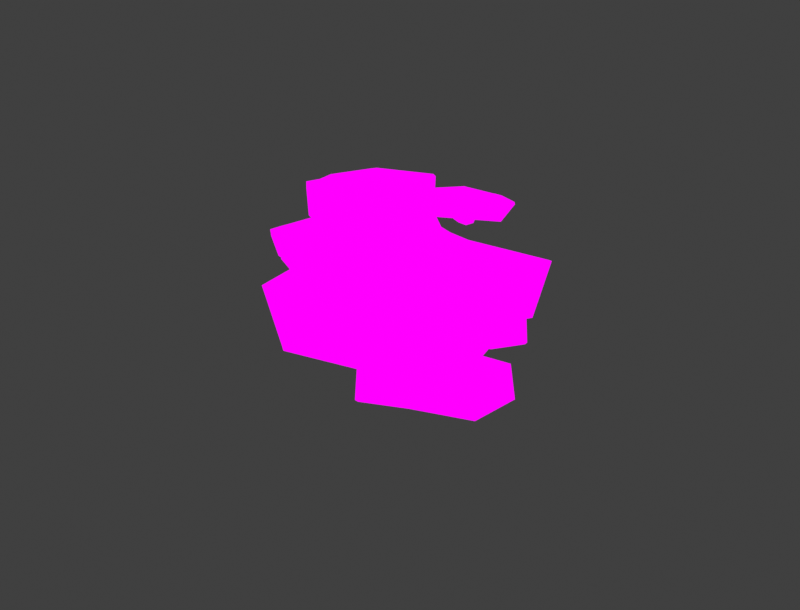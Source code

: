 # Source: Oyster_Bunch.blend  (saved by Blender 4.1.24; exported with 4.5.12 LTS)
import bpy
from mathutils import Matrix  # noqa: F401  (used for matrix-valued properties, if any)

bpy.ops.wm.read_factory_settings(use_empty=True)
scene = bpy.context.scene
scene.name = 'Scene'

# ---- collections
col_collection = bpy.data.collections.new('Collection'); scene.collection.children.link(col_collection)

# ---- images (referenced by path relative to the original .blend; pixels are not part of the script)
import os
ASSET_DIR = os.environ.get("B2B_ASSET_DIR", "")  # directory of the original .blend (textures are referenced by path, not embedded)
HERE = os.path.dirname(os.path.abspath(__file__))  # packed textures are extracted next to this script under _unpacked/

def load_image(name, relpath, width, height, colorspace="sRGB"):
    """Load a texture the original file referenced (path relative to the .blend, or extracted next to this script)."""
    p = next((c for c in (os.path.join(HERE, relpath), os.path.join(ASSET_DIR, relpath)) if relpath and os.path.exists(c)), "")
    if p:
        img = bpy.data.images.load(p, check_existing=True)
        img.name = name
    else:  # same state as the original file: an image datablock whose file is absent (Cycles renders it pink)
        img = bpy.data.images.new(name, width, height)
        img.source = "FILE"
        img.filepath = "//" + (relpath or name)
    img.colorspace_settings.name = colorspace
    return img
img_img_9048_png = load_image('IMG_9048.PNG', 'IMG_9048.PNG', 1024, 1024, 'sRGB')

# ---- materials (node trees are filled in below, after node groups)
mat_material = bpy.data.materials.new('Material')
mat_material.alpha_threshold = 0.0
mat_material.use_transparent_shadow = False
mat_material.roughness = 0.5
mat_material.line_color = (0.0, 0.0, 0.0, 1.0)

# ---- material node trees
mat_material.use_nodes = True; mat_material.node_tree.nodes.clear()
_N = mat_material.node_tree.nodes; _L = mat_material.node_tree.links
n0 = _N.new('ShaderNodeOutputMaterial'); n0.name = 'Material Output'; n0.location = (300, 300)
n1 = _N.new('ShaderNodeTexImage'); n1.name = 'Image Texture'; n1.location = (-46, 326)
n1.image = img_img_9048_png
_L.new(n1.outputs[0], n0.inputs[0])
n0.is_active_output = True

# ---- world
world_world = bpy.data.worlds.new('World'); scene.world = world_world
world_world.use_nodes = True; world_world.node_tree.nodes.clear()
_N = world_world.node_tree.nodes; _L = world_world.node_tree.links
n0 = _N.new('ShaderNodeOutputWorld'); n0.name = 'World Output'; n0.location = (300, 300)
n1 = _N.new('ShaderNodeBackground'); n1.name = 'Background'; n1.location = (10, 300)
n1.inputs[0].default_value = (0.05088, 0.05088, 0.05088, 1.0)
_L.new(n1.outputs[0], n0.inputs[0])
n0.is_active_output = True
world_world.color = (0.05088, 0.05088, 0.05088)
world_world.use_sun_shadow = False
world_world.sun_shadow_jitter_overblur = 0.0

# ---- meshes
me_cube_009 = bpy.data.meshes.new('Cube.009')
me_cube_009.from_pydata([(-4.116, -1.563, -8.352), (-4.655, -4.486, -5.955), (-4.115, -0.2667, -7.478), (-4.679, -1.878, -5.843), (-2.528, -1.54, -8.422), (-1.937, -4.399, -6.257), (-2.53, -0.2512, -7.525), (-1.965, -1.781, -6.123), (-5.889, -6.97, -5.131), (-5.998, -1.963, -4.688), (-0.5776, -6.911, -5.566), (-0.6457, -1.804, -5.325), (-6.769, -8.617, -4.404), (-6.648, -3.044, -4.057), (0.334, -8.589, -4.847), (0.004512, -2.787, -4.795), (-4.28, -0.8241, -8.041), (-4.418, -3.209, -7.372), (-5.176, -3.1, -5.873), (-4.412, -1.281, -6.952), (-3.322, -0.07382, -7.559), (-3.323, -1.664, -5.958), (-2.233, -1.237, -7.078), (-2.365, -0.8005, -8.111), (-1.453, -2.967, -6.284), (-2.22, -3.152, -7.544), (-3.322, -1.637, -8.638), (-3.284, -5.129, -6.133), (-6.819, -4.45, -4.912), (-3.367, -1.655, -4.862), (0.229, -4.273, -5.498), (-3.231, -7.861, -5.319), (-1.416, -1.811, -5.45), (-1.507, -5.42, -5.8), (-5.039, -5.502, -5.457), (-5.229, -1.974, -4.972), (-7.666, -6.109, -4.06), (-3.326, -2.569, -4.315), (1.12, -5.99, -4.513), (-3.241, -8.945, -4.367), (0.9799, -8.694, -5.775), (-7.307, -8.719, -5.063), (-7.148, -1.864, -4.484), (0.4959, -1.534, -5.45), (-4.825, -2.391, -7.256), (-3.322, -1.127, -6.912), (-1.818, -2.325, -7.443), (-3.315, -3.918, -7.508), (-3.322, -0.7087, -8.318), (-0.7573, -3.506, -5.75), (-3.233, -9.697, -5.063), (-5.857, -3.684, -5.181), (-3.26, -6.185, -5.706), (-3.318, -1.656, -5.153), (-5.399, -6.499, -4.294), (-3.333, -1.651, -4.531), (2.183, -5.355, -5.083), (-8.764, -5.492, -4.664), (-5.345, -3.274, -4.504), (-1.152, -6.428, -4.607), (-1.295, -3.127, -4.923), (-5.938, -4.978, -4.274), (-3.326, -2.883, -4.45), (-0.6692, -4.843, -4.727), (-3.281, -6.653, -4.496), (-4.26, -4.884, -4.859), (-4.255, -3.541, -4.716), (-2.36, -4.832, -5.031), (-2.389, -3.476, -4.908), (-4.512, -4.187, -4.803), (-3.325, -3.289, -4.644), (-2.122, -4.113, -5.03), (-3.308, -5.057, -4.921), (-3.318, -4.242, -4.864), (0.2916, -7.993, -5.417), (-6.682, -8.031, -4.839), (-6.624, -1.951, -4.629), (-0.1148, -1.715, -5.388), (-3.228, -8.932, -4.951), (-3.355, -1.653, -4.73), (1.326, -5.025, -5.062), (-7.898, -5.179, -4.548), (1.018, -8.945, -5.326), (-7.41, -8.966, -4.792), (-7.238, -2.018, -4.35), (0.5829, -1.668, -5.368), (-3.235, -9.685, -4.704), (-3.325, -1.839, -4.241), (2.139, -5.682, -4.723), (-8.711, -5.814, -4.319), (0.154, 1.934, -2.656), (3.428, -1.896, 1.054), (-1.514, 3.172, -1.336), (-0.2703, 0.8904, 1.533), (1.701, 4.014, -2.655), (6.315, 1.998, 0.9784), (0.03248, 5.252, -1.333), (2.577, 4.726, 1.494), (7.874, -10.21, 3.641), (-2.759, -2.288, 4.84), (15.58, 0.222, 3.152), (5.1, 7.883, 4.802), (10.55, -14.41, 6.174), (-1.813, -5.749, 6.577), (20.48, -0.9048, 5.095), (8.47, 8.115, 6.344), (-1.058, 2.481, -2.45), (1.892, 0.08843, -1.696), (0.8594, -1.088, 1.335), (-0.7012, 2.021, -0.7531), (-1.297, 4.625, -0.8374), (0.8756, 3.012, 1.595), (1.371, 4.808, -0.7601), (0.8275, 5.016, -2.446), (4.799, 4.221, 1.259), (3.971, 2.887, -1.714), (0.8093, 3.062, -3.224), (5.962, -0.7584, 0.8737), (0.7304, -8.071, 4.319), (1.084, 2.741, 4.095), (11.45, 6.41, 3.891), (14.05, -6.701, 2.949), (3.695, 5.74, 3.301), (10.05, 1.128, 2.314), (5.356, -5.21, 2.533), (-0.9168, -0.4733, 3.375), (3.197, -12.56, 6.352), (2.395, 1.867, 4.752), (16.42, 5.323, 5.694), (17.01, -8.858, 4.726), (21.28, 0.2014, 3.524), (9.643, -15.57, 4.363), (-5.541, -4.538, 5.763), (6.246, 11.33, 5.644), (0.3975, 0.3882, -1.441), (-0.1537, 3.775, -0.04953), (3.253, 4.231, -1.457), (3.883, 0.783, -1.792), (-0.5392, 4.065, -2.859), (7.274, 4.97, 2.867), (18.61, -10.07, 2.518), (0.8668, -3.671, 3.039), (9.389, -3.286, 2.184), (1.067, 2.881, 3.367), (7.812, -8.556, 5.39), (1.012, 2.875, 4.894), (16.74, 8.955, 3.674), (-0.1263, -13.85, 4.543), (0.6223, -3.304, 4.779), (13.99, -0.176, 4.904), (6.834, 5.072, 4.631), (3.429, -7.203, 5.268), (2.998, 1.42, 4.225), (11.38, 3.55, 4.875), (11.4, -4.737, 4.58), (5.741, -3.574, 3.276), (2.86, -1.448, 3.671), (8.589, 0.2776, 3.138), (5.705, 2.389, 3.591), (3.832, -2.976, 3.537), (3.824, 0.8084, 3.764), (7.453, 1.914, 3.401), (7.61, -1.974, 3.199), (5.839, -0.6776, 3.473), (19.03, 0.008661, 3.903), (9.126, -13.41, 4.588), (-3.851, -4.061, 5.46), (6.085, 9.417, 5.448), (16.74, -8.68, 3.376), (1.088, 2.765, 4.428), (14.77, 7.545, 4.37), (0.6391, -11.57, 5.066), (21.97, -0.05342, 4.346), (10.11, -16.14, 5.251), (-4.891, -5.352, 6.247), (7.21, 10.94, 6.094), (18.81, -10.21, 3.261), (1.182, 2.77, 5.483), (17.31, 8.143, 4.68), (0.6973, -14.3, 5.322), (-1.235, -0.5263, 3.554), (-2.001, -5.534, 7.073), (-1.087, 1.365, 5.082), (-1.916, -1.277, 7.574), (1.196, -0.5795, 3.403), (2.287, -5.632, 6.888), (1.342, 1.312, 4.933), (2.417, -1.375, 7.365), (-4.042, -10.08, 8.587), (-4.086, -1.46, 9.62), (4.407, -10.28, 8.421), (4.856, -1.791, 9.22), (-5.404, -12.96, 9.728), (-5.19, -3.355, 10.62), (5.843, -13.23, 9.508), (6.025, -3.605, 10.01), (-1.423, 0.5787, 4.148), (-1.644, -3.118, 4.826), (-2.77, -3.202, 7.303), (-1.519, -0.2379, 5.81), (0.128, 1.632, 4.925), (0.2594, -1.054, 7.533), (1.811, -0.3123, 5.632), (1.51, 0.5145, 3.967), (3.157, -3.336, 7.001), (1.685, -3.191, 4.638), (-0.05054, -0.6589, 3.08), (0.1222, -6.697, 6.921), (-5.539, -5.658, 8.967), (0.3235, -1.165, 9.44), (6.06, -5.922, 8.436), (0.1847, -11.75, 8.769), (3.478, -1.636, 8.765), (2.99, -7.558, 7.794), (-2.632, -7.426, 7.977), (-2.779, -1.495, 9.067), (-6.827, -8.603, 10.3), (0.4321, -2.794, 10.32), (7.444, -8.933, 9.749), (0.3005, -13.73, 10.73), (6.649, -13.37, 8.429), (-6.393, -13.05, 8.524), (-6.087, -1.257, 10.13), (6.912, -1.542, 9.342), (-2.226, -1.863, 5.147), (0.1632, -0.08667, 5.914), (2.354, -1.964, 4.879), (-0.01133, -4.275, 4.577), (0.02011, 0.7387, 3.676), (4.398, -4.471, 8.071), (0.2027, -14.97, 9.677), (-3.89, -4.283, 8.466), (0.1565, -8.695, 7.791), (0.3679, -1.141, 8.943), (-3.096, -9.36, 9.997), (0.4229, -1.198, 10.01), (9.261, -7.846, 8.51), (-8.779, -7.437, 9.37), (-3.027, -3.796, 9.804), (3.698, -9.519, 9.788), (3.757, -3.948, 9.455), (-3.983, -6.706, 9.996), (0.4052, -3.325, 10.06), (4.646, -6.904, 9.633), (0.3, -9.745, 9.891), (-1.273, -6.608, 9.086), (-1.213, -4.33, 9.446), (1.834, -6.679, 8.954), (1.892, -4.4, 9.294), (-1.669, -5.402, 9.213), (0.3674, -4.002, 9.68), (2.279, -5.492, 9.03), (0.2782, -6.978, 9.051), (0.3083, -5.599, 9.191), (5.681, -12.18, 8.89), (-5.315, -11.91, 9.012), (-5.18, -1.415, 9.793), (5.807, -1.737, 9.271), (0.2223, -13.65, 9.667), (0.3604, -1.178, 9.67), (7.869, -7.288, 8.889), (-7.321, -6.942, 9.58), (6.83, -13.83, 8.916), (-6.523, -13.49, 8.945), (-6.232, -1.529, 10.34), (7.076, -1.822, 9.54), (0.2608, -14.99, 10.45), (0.4662, -1.545, 10.5), (9.151, -8.431, 9.098), (-8.606, -8.027, 9.898), (7.01, 1.416, -1.748), (10.43, 2.222, -0.259), (6.078, 1.047, -0.5476), (8.145, 1.279, 0.5757), (6.377, 2.873, -1.816), (9.259, 4.679, -0.5358), (5.459, 2.507, -0.595), (6.972, 3.73, 0.3226), (13.32, 2.057, -0.1543), (9.011, 0.2106, 1.668), (11.17, 6.914, -0.5791), (6.704, 5.049, 1.077), (15.3, 1.909, 0.08829), (10.38, 0.06316, 1.975), (12.51, 8.438, -0.3603), (7.473, 6.061, 1.309), (6.492, 1.033, -1.243), (8.841, 1.832, -1.265), (9.412, 1.252, 0.2083), (7.228, 1.192, -0.3239), (5.589, 1.705, -0.5748), (7.418, 2.447, 0.5197), (6.341, 3.184, -0.4419), (5.737, 2.793, -1.312), (7.796, 4.612, -0.165), (7.924, 3.831, -1.423), (6.705, 2.148, -2.047), (10.45, 3.705, -0.6151), (11.48, 0.3153, 0.7629), (7.708, 2.521, 1.575), (8.532, 6.725, 0.2189), (13.07, 4.82, -0.5948), (6.966, 4.323, 0.958), (10.13, 5.493, -0.3841), (11.61, 2.284, -0.06239), (8.66, 0.8972, 1.389), (13.49, 0.2168, 1.122), (8.648, 2.946, 1.845), (9.982, 8.273, 0.6818), (14.28, 5.303, 0.01707), (12.12, 8.975, -1.283), (15.42, 1.375, -0.571), (9.406, -0.8693, 1.896), (6.004, 5.997, 1.027), (8.294, 1.174, -0.9229), (6.694, 2.152, -0.247), (7.062, 3.919, -1.097), (9.025, 3.094, -1.598), (5.96, 1.85, -1.481), (8.153, 5.508, 0.1944), (14.77, 5.504, -0.8607), (10.37, 0.9043, 0.713), (11.49, 4.152, -0.4994), (7.616, 2.536, 1.295), (12.93, 2.433, 0.7781), (7.776, 2.587, 1.894), (8.872, 8.97, 0.3073), (13.2, -1.088, 0.7182), (9.983, 1.305, 1.476), (11.2, 6.313, 0.4792), (8.229, 4.964, 1.097), (11.78, 1.391, 1.224), (8.893, 3.044, 1.628), (9.574, 6.179, 0.8035), (12.22, 4.431, 0.5323), (10.92, 2.85, 0.6811), (9.759, 2.389, 1.193), (10.12, 4.575, 0.522), (8.953, 4.075, 1.019), (10.41, 2.373, 0.9307), (9.204, 3.169, 1.328), (9.39, 4.538, 0.7229), (10.7, 3.788, 0.5693), (9.994, 3.493, 0.8513), (11.84, 8.124, -0.7406), (14.64, 1.733, -0.1664), (9.25, -0.3675, 1.73), (6.41, 5.502, 1.039), (14.12, 5.247, -0.5398), (7.735, 2.546, 1.702), (8.904, 8.059, 0.4226), (12.62, -0.3846, 0.9132), (12.44, 9.148, -0.9222), (15.75, 1.397, -0.3793), (9.611, -0.8829, 1.982), (6.112, 6.134, 1.068), (14.85, 5.536, -0.5131), (8.016, 2.693, 2.12), (9.272, 9.085, 0.5622), (13.55, -0.8868, 0.9592), (-1.995, 0.6634, -8.689), (0.3379, -3.775, -4.945), (-3.305, 2.28, -7.373), (-2.592, -0.1881, -4.477), (-0.001609, 2.32, -8.741), (4.06, -0.6736, -5.122), (-1.312, 3.936, -7.424), (1.078, 2.867, -4.616), (2.737, -12.86, -2.258), (-5.711, -2.64, -1.087), (12.68, -4.551, -3.015), (4.322, 5.389, -1.391), (4.387, -17.54, 0.322), (-5.582, -6.2, 0.7011), (17.2, -6.773, -1.104), (7.674, 4.842, 0.1101), (-3.04, 1.484, -8.48), (-0.7272, -1.525, -7.714), (-1.963, -2.38, -4.652), (-2.778, 0.9777, -6.778), (-2.744, 3.647, -6.903), (-0.9777, 1.604, -4.465), (-0.1073, 3.198, -6.858), (-0.6111, 3.502, -8.541), (3.115, 1.849, -4.865), (1.952, 0.7033, -7.804), (-1.1, 1.597, -9.284), (3.066, -3.27, -5.173), (-3.691, -9.09, -1.542), (-0.8027, 1.329, -1.964), (10.13, 2.446, -2.344), (9.555, -10.92, -3.077), (2.43, 3.615, -2.839), (7.499, -2.378, -3.811), (1.452, -7.428, -3.428), (-3.515, -1.333, -2.605), (-2.322, -14.0, 0.545), (0.2751, 0.1803, -1.305), (14.73, 0.2438, -0.5745), (11.95, -13.69, -1.294), (18.21, -5.91, -2.704), (3.204, -18.48, -1.458), (-8.932, -4.156, -0.09442), (6.26, 8.482, -0.6239), (-2.105, -0.8779, -7.448), (-1.822, 2.564, -6.112), (1.576, 2.182, -7.564), (1.37, -1.322, -7.843), (-2.169, 2.894, -8.922), (5.719, 2.017, -3.297), (13.19, -15.28, -3.497), (-2.54, -4.866, -2.902), (5.819, -6.514, -3.854), (-0.797, 1.458, -2.693), (3.092, -11.22, -0.5375), (-0.8292, 1.488, -1.166), (15.87, 3.669, -2.662), (-5.882, -14.5, -1.205), (-2.666, -4.426, -1.166), (11.06, -4.537, -1.24), (5.342, 2.245, -1.53), (-0.85, -8.869, -0.6374), (0.748, -0.4046, -1.83), (9.407, -0.3019, -1.307), (7.471, -8.364, -1.455), (2.222, -5.917, -2.719), (-0.06969, -3.167, -2.331), (5.896, -2.849, -2.956), (3.598, -0.1101, -2.51), (0.5124, -4.882, -2.448), (1.399, -1.2, -2.289), (5.181, -0.987, -2.71), (4.415, -4.805, -2.844), (3.004, -3.124, -2.574), (15.99, -5.561, -2.297), (3.214, -16.25, -1.267), (-7.181, -4.096, -0.4243), (5.65, 6.657, -0.7832), (11.71, -13.47, -2.644), (-0.7886, 1.356, -1.631), (13.64, 2.772, -1.92), (-4.592, -12.45, -0.7309), (18.84, -6.309, -1.885), (3.537, -19.13, -0.5646), (-8.484, -5.093, 0.397), (7.112, 7.885, -0.1769), (13.36, -15.45, -2.753), (-0.6803, 1.355, -0.5775), (16.25, 2.759, -1.648), (-5.175, -15.12, -0.4266), (-5.967, -4.332, -1.767), (-6.56, -9.837, 0.9511), (-6.186, -2.671, 0.001496), (-6.987, -5.704, 2.009), (-3.542, -4.14, -1.631), (-2.291, -9.514, 1.273), (-3.763, -2.48, 0.1398), (-2.671, -5.373, 2.313), (-8.251, -14.72, 1.604), (-9.33, -6.375, 3.738), (0.1396, -14.12, 2.43), (-0.4133, -5.823, 4.377), (-9.409, -17.84, 2.188), (-10.33, -8.485, 4.342), (1.761, -17.05, 3.288), (0.8533, -7.615, 5.059), (-6.334, -3.345, -1.061), (-6.228, -7.104, -0.9019), (-7.596, -7.642, 1.389), (-6.518, -4.394, 0.4564), (-4.997, -2.274, 0.02794), (-4.856, -5.279, 2.26), (-3.2, -4.136, 0.672), (-3.409, -3.113, -0.8951), (-1.69, -7.186, 1.787), (-2.909, -6.845, -0.6966), (-4.731, -4.287, -2.109), (-4.321, -10.77, 0.9062), (-10.25, -10.55, 2.373), (-4.984, -5.653, 4.13), (1.305, -9.672, 3.212), (-3.913, -16.0, 2.073), (-1.744, -5.732, 3.784), (-1.486, -11.48, 1.998), (-7.077, -11.89, 1.519), (-7.976, -6.21, 3.347), (-11.34, -13.76, 3.146), (-4.796, -7.374, 4.799), (2.855, -12.7, 4.278), (-3.795, -18.22, 3.762), (2.687, -16.96, 2.306), (-10.25, -17.85, 0.8723), (-11.39, -6.43, 4.026), (1.579, -5.406, 4.777), (-6.972, -5.966, -0.4927), (-4.883, -4.105, 0.7809), (-2.406, -5.607, -0.2186), (-4.463, -8.059, -1.102), (-4.875, -2.988, -1.331), (-0.4555, -8.343, 2.842), (-3.646, -19.3, 2.549), (-8.71, -8.975, 2.258), (-4.165, -12.86, 1.506), (-4.89, -5.555, 3.65), (-7.544, -14.12, 3.199), (-4.944, -5.757, 4.702), (4.667, -11.28, 3.42), (-13.3, -12.66, 2.149), (-8.052, -8.605, 3.742), (-0.7879, -13.63, 3.789), (-1.293, -8.083, 4.195), (-8.705, -11.59, 3.437), (-4.738, -7.862, 4.472), (-0.1158, -10.94, 4.092), (-4.134, -14.18, 3.452), (-5.94, -11.11, 2.88), (-6.164, -8.915, 3.539), (-2.847, -10.88, 3.115), (-3.07, -8.677, 3.753), (-6.474, -9.98, 3.114), (-4.662, -8.479, 4.002), (-2.543, -9.68, 3.398), (-4.363, -11.33, 2.984), (-4.496, -9.989, 3.305), (1.554, -15.94, 2.799), (-9.358, -16.7, 1.631), (-10.44, -6.455, 3.783), (0.5156, -5.689, 4.549), (-3.768, -18.0, 2.715), (-4.971, -5.695, 4.359), (3.19, -10.92, 3.698), (-11.94, -12.07, 2.595), (2.864, -17.46, 2.747), (-10.37, -18.36, 1.213), (-11.52, -6.742, 4.179), (1.75, -5.695, 4.955), (-3.668, -19.43, 3.315), (-4.915, -6.164, 5.138), (4.558, -11.96, 3.908), (-13.12, -13.3, 2.613), (5.531, -5.625, -2.339), (6.838, -8.398, -0.06311), (4.727, -4.643, -1.426), (5.231, -6.349, 0.1291), (6.778, -4.639, -2.334), (8.947, -6.663, -0.234), (5.977, -3.666, -1.398), (7.33, -4.612, -0.01964), (7.355, -11.16, 0.6243), (4.215, -7.279, 1.219), (11.54, -7.867, 0.4402), (8.377, -3.872, 0.8381), (7.646, -13.04, 1.257), (4.345, -8.564, 1.784), (13.27, -8.683, 1.148), (9.481, -4.284, 1.367), (4.946, -5.155, -2.013), (6.275, -7.166, -1.427), (5.58, -7.619, 0.03764), (5.1, -5.655, -0.9467), (5.241, -4.004, -1.464), (6.179, -5.351, 0.08544), (6.804, -4.291, -0.9689), (6.453, -3.97, -1.993), (8.46, -5.232, -0.1938), (7.987, -5.777, -1.494), (6.211, -5.187, -2.59), (8.321, -8.066, -0.1968), (5.08, -9.738, 0.8788), (6.118, -5.429, 1.178), (10.58, -5.289, 0.6293), (10.01, -10.24, 0.5333), (7.772, -4.337, 0.6767), (9.901, -7.237, 0.2099), (7.143, -9.463, 0.3843), (4.837, -6.806, 0.9708), (5.403, -11.61, 1.638), (6.697, -6.158, 1.697), (12.31, -6.162, 1.6), (10.64, -11.16, 1.449), (13.87, -8.325, 0.2493), (7.293, -13.41, 0.5705), (3.239, -7.91, 1.371), (9.12, -2.957, 0.7752), (5.453, -6.77, -1.304), (5.87, -4.874, -0.8506), (7.802, -4.883, -1.348), (7.584, -7.051, -1.533), (5.641, -4.467, -2.242), (9.331, -5.266, 0.3549), (11.12, -11.71, 0.7314), (5.383, -8.532, 0.6785), (8.975, -8.912, 0.1979), (6.163, -5.385, 0.8894), (7.442, -10.53, 1.497), (6.137, -5.423, 1.51), (12.78, -4.983, 1.101), (4.167, -11.76, 1.002), (5.527, -7.933, 1.392), (10.78, -7.884, 1.386), (8.659, -5.336, 1.168), (6.089, -9.656, 1.54), (6.891, -6.4, 1.552), (10.2, -6.327, 1.338), (9.221, -9.36, 1.39), (7.374, -8.532, 1.037), (6.559, -7.472, 1.223), (8.853, -7.329, 0.956), (8.002, -6.277, 1.12), (6.749, -8.135, 1.104), (7.142, -6.711, 1.346), (8.605, -6.614, 0.9914), (8.236, -8.088, 1.015), (7.731, -7.451, 1.097), (12.89, -8.205, 0.5965), (7.366, -12.5, 0.8455), (3.71, -7.653, 1.248), (8.745, -3.475, 0.8028), (10.66, -11.11, 0.8675), (6.124, -5.427, 1.31), (11.9, -5.243, 1.092), (4.661, -10.99, 1.168), (14.04, -8.525, 0.6912), (7.356, -13.68, 0.8285), (3.258, -8.093, 1.496), (9.269, -3.015, 0.8571), (11.1, -11.73, 1.089), (6.252, -5.582, 1.794), (12.93, -5.289, 1.448), (4.398, -12.0, 1.339), (1.728, 1.54, 7.557), (4.599, 0.4245, 9.813), (0.4465, 1.573, 8.452), (2.004, 0.659, 9.977), (1.871, 3.119, 7.67), (4.796, 3.153, 9.828), (0.598, 3.147, 8.589), (2.192, 3.381, 10.01), (6.946, -1.148, 10.44), (1.96, -0.7879, 10.97), (7.444, 4.155, 10.62), (2.362, 4.589, 10.96), (8.498, -2.274, 11.02), (2.972, -1.616, 11.5), (9.216, 4.797, 11.4), (3.412, 5.068, 11.54), (0.9782, 1.419, 7.863), (3.342, 0.9566, 8.46), (3.167, 0.04432, 9.864), (1.428, 1.114, 8.919), (0.3377, 2.386, 8.468), (1.934, 2.034, 10.02), (1.614, 3.285, 9.046), (1.156, 3.321, 8.014), (3.423, 3.783, 9.887), (3.515, 3.153, 8.544), (1.882, 2.35, 7.363), (5.381, 1.733, 9.78), (4.344, -1.831, 10.6), (1.929, 1.863, 11.11), (4.907, 5.217, 10.83), (8.111, 1.406, 10.54), (2.285, 3.842, 10.74), (5.862, 3.418, 10.31), (5.574, -0.118, 10.24), (2.049, 0.003889, 10.78), (5.913, -2.939, 11.31), (2.848, 1.744, 11.64), (6.717, 5.805, 11.88), (9.197, 1.173, 11.46), (9.38, 5.532, 10.55), (8.536, -2.738, 10.3), (1.742, -1.937, 11.04), (2.212, 5.76, 10.97), (2.486, 0.626, 8.547), (1.391, 2.201, 9.088), (2.736, 3.625, 8.708), (4.162, 1.988, 8.437), (0.962, 2.409, 7.7), (4.038, 4.352, 10.49), (9.939, 1.184, 10.75), (3.682, -0.7698, 10.46), (6.438, 1.597, 10.18), (1.934, 1.945, 10.82), (6.537, -0.7135, 11.33), (1.932, 1.859, 11.44), (6.193, 6.987, 11.45), (5.178, -3.889, 10.6), (3.334, -0.3011, 11.2), (6.912, 3.526, 11.51), (3.612, 3.764, 11.25), (4.969, -1.09, 11.32), (3.16, 1.728, 11.49), (5.386, 4.181, 11.48), (6.912, 1.387, 11.37), (5.047, 0.6458, 10.94), (3.713, 0.7731, 11.11), (5.194, 2.548, 10.99), (3.843, 2.645, 11.14), (4.327, 0.4624, 10.98), (3.561, 1.71, 11.29), (4.504, 2.857, 11.03), (5.319, 1.575, 10.98), (4.507, 1.643, 11.06), (8.613, 4.884, 10.84), (7.92, -2.076, 10.61), (1.883, -1.412, 10.96), (2.328, 5.13, 10.96), (9.18, 1.255, 10.88), (1.93, 1.86, 11.24), (5.775, 6.172, 11.38), (4.959, -3.015, 10.82), (9.637, 5.491, 11.0), (8.774, -2.898, 10.55), (1.887, -2.058, 11.16), (2.355, 5.822, 11.06), (9.93, 1.141, 11.11), (2.123, 1.813, 11.72), (6.516, 6.867, 11.79), (5.507, -3.911, 10.94), (0.2431, 1.627, -14.2), (4.747, -1.022, -10.92), (-1.51, 2.203, -12.61), (0.73, 0.338, -10.29), (1.057, 3.922, -14.11), (6.187, 3.015, -10.69), (-0.6963, 4.495, -12.52), (2.184, 4.42, -10.08), (8.413, -4.525, -9.751), (0.2167, -1.978, -8.475), (11.26, 3.406, -9.092), (3.34, 6.403, -8.003), (10.72, -6.829, -8.834), (1.666, -3.716, -7.644), (14.51, 3.729, -7.957), (5.427, 6.859, -7.156), (-0.8666, 1.735, -13.6), (2.571, 0.3007, -13.05), (2.291, -1.043, -10.7), (-0.1264, 1.219, -11.98), (-1.382, 3.449, -12.64), (1.201, 2.466, -10.11), (0.9904, 4.358, -11.83), (0.116, 4.503, -13.49), (4.28, 4.544, -10.42), (3.687, 3.44, -12.91), (0.7425, 2.753, -14.56), (6.518, 0.6346, -10.9), (3.748, -4.597, -9.391), (1.322, 2.296, -8.211), (7.643, 6.329, -8.787), (11.33, -1.076, -9.204), (2.762, 5.197, -8.587), (8.233, 2.984, -9.775), (6.342, -2.302, -10.14), (0.6611, -0.6987, -8.897), (6.135, -6.87, -8.279), (2.9, 1.799, -7.371), (10.93, 6.559, -7.433), (13.24, -1.786, -7.298), (14.9, 4.557, -8.954), (10.49, -7.667, -10.13), (-0.6068, -3.857, -8.158), (3.749, 8.41, -7.673), (1.196, 0.1104, -12.75), (0.258, 2.844, -11.7), (2.731, 4.431, -12.57), (4.183, 1.506, -13.17), (-0.564, 3.196, -13.92), (5.744, 5.251, -9.271), (14.39, -2.159, -8.394), (2.962, -2.557, -9.687), (8.423, -0.0472, -10.09), (1.314, 2.397, -8.701), (8.026, -3.553, -8.235), (1.382, 2.321, -7.632), (10.47, 8.742, -8.454), (4.418, -8.254, -9.361), (2.766, -1.728, -8.257), (10.31, 2.835, -7.78), (5.042, 4.667, -7.941), (5.228, -3.56, -8.245), (3.396, 1.634, -7.647), (8.127, 4.563, -7.764), (9.459, -0.4554, -8.018), (5.988, -0.8772, -8.881), (3.844, -0.1451, -8.449), (7.032, 2.048, -8.709), (4.886, 2.781, -8.298), (4.719, -0.8869, -8.758), (4.028, 1.426, -8.052), (6.045, 2.832, -8.554), (6.827, 0.4756, -8.774), (5.527, 0.9209, -8.591), (13.46, 3.969, -8.556), (9.749, -6.343, -9.508), (-0.1704, -3.015, -8.408), (3.588, 7.313, -7.857), (13.14, -1.725, -8.363), (1.345, 2.303, -7.979), (9.506, 7.563, -8.198), (4.405, -6.743, -8.994), (15.39, 4.535, -8.466), (10.88, -7.974, -9.74), (-0.394, -4.1, -7.972), (4.066, 8.457, -7.467), (14.42, -2.19, -7.62), (1.724, 2.204, -7.157), (10.99, 8.395, -7.898), (5.03, -8.329, -8.835)], [], [(0, 17, 44, 16), (17, 1, 18, 44), (44, 18, 3, 19), (16, 44, 19, 2), (2, 19, 45, 20), (19, 3, 21, 45), (45, 21, 7, 22), (20, 45, 22, 6), (6, 22, 46, 23), (22, 7, 24, 46), (46, 24, 5, 25), (23, 46, 25, 4), (4, 25, 47, 26), (25, 5, 27, 47), (47, 27, 1, 17), (26, 47, 17, 0), (2, 20, 48, 16), (20, 6, 23, 48), (48, 23, 4, 26), (16, 48, 26, 0), (5, 24, 49, 33), (24, 7, 32, 49), (49, 32, 11, 30), (33, 49, 30, 10), (75, 78, 50, 41), (78, 74, 40, 50), (86, 82, 14, 39), (83, 86, 39, 12), (3, 18, 51, 35), (18, 1, 34, 51), (51, 34, 8, 28), (35, 51, 28, 9), (1, 27, 52, 34), (27, 5, 33, 52), (52, 33, 10, 31), (34, 52, 31, 8), (7, 21, 53, 32), (21, 3, 35, 53), (53, 35, 9, 29), (32, 53, 29, 11), (37, 13, 58, 62), (36, 12, 54, 61), (38, 15, 60, 63), (39, 14, 59, 64), (77, 79, 55, 43), (79, 76, 42, 55), (87, 84, 13, 37), (85, 87, 37, 15), (74, 80, 56, 40), (80, 77, 43, 56), (88, 85, 15, 38), (82, 88, 38, 14), (76, 81, 57, 42), (81, 75, 41, 57), (89, 83, 12, 36), (84, 89, 36, 13), (12, 39, 64, 54), (14, 38, 63, 59), (15, 37, 62, 60), (13, 36, 61, 58), (63, 60, 68, 71), (61, 54, 65, 69), (62, 58, 66, 70), (54, 64, 72, 65), (59, 63, 71, 67), (58, 61, 69, 66), (60, 62, 70, 68), (64, 59, 67, 72), (70, 73, 71, 68), (67, 71, 73, 72), (65, 72, 73, 69), (70, 66, 69, 73), (28, 8, 75, 81), (9, 28, 81, 76), (30, 11, 77, 80), (10, 30, 80, 74), (29, 9, 76, 79), (11, 29, 79, 77), (31, 10, 74, 78), (8, 31, 78, 75), (42, 57, 89, 84), (57, 41, 83, 89), (40, 56, 88, 82), (56, 43, 85, 88), (43, 55, 87, 85), (55, 42, 84, 87), (41, 50, 86, 83), (50, 40, 82, 86), (90, 107, 134, 106), (107, 91, 108, 134), (134, 108, 93, 109), (106, 134, 109, 92), (92, 109, 135, 110), (109, 93, 111, 135), (135, 111, 97, 112), (110, 135, 112, 96), (96, 112, 136, 113), (112, 97, 114, 136), (136, 114, 95, 115), (113, 136, 115, 94), (94, 115, 137, 116), (115, 95, 117, 137), (137, 117, 91, 107), (116, 137, 107, 90), (92, 110, 138, 106), (110, 96, 113, 138), (138, 113, 94, 116), (106, 138, 116, 90), (95, 114, 139, 123), (114, 97, 122, 139), (139, 122, 101, 120), (123, 139, 120, 100), (165, 168, 140, 131), (168, 164, 130, 140), (176, 172, 104, 129), (173, 176, 129, 102), (93, 108, 141, 125), (108, 91, 124, 141), (141, 124, 98, 118), (125, 141, 118, 99), (91, 117, 142, 124), (117, 95, 123, 142), (142, 123, 100, 121), (124, 142, 121, 98), (97, 111, 143, 122), (111, 93, 125, 143), (143, 125, 99, 119), (122, 143, 119, 101), (127, 103, 148, 152), (126, 102, 144, 151), (128, 105, 150, 153), (129, 104, 149, 154), (167, 169, 145, 133), (169, 166, 132, 145), (177, 174, 103, 127), (175, 177, 127, 105), (164, 170, 146, 130), (170, 167, 133, 146), (178, 175, 105, 128), (172, 178, 128, 104), (166, 171, 147, 132), (171, 165, 131, 147), (179, 173, 102, 126), (174, 179, 126, 103), (102, 129, 154, 144), (104, 128, 153, 149), (105, 127, 152, 150), (103, 126, 151, 148), (153, 150, 158, 161), (151, 144, 155, 159), (152, 148, 156, 160), (144, 154, 162, 155), (149, 153, 161, 157), (148, 151, 159, 156), (150, 152, 160, 158), (154, 149, 157, 162), (160, 163, 161, 158), (157, 161, 163, 162), (155, 162, 163, 159), (160, 156, 159, 163), (118, 98, 165, 171), (99, 118, 171, 166), (120, 101, 167, 170), (100, 120, 170, 164), (119, 99, 166, 169), (101, 119, 169, 167), (121, 100, 164, 168), (98, 121, 168, 165), (132, 147, 179, 174), (147, 131, 173, 179), (130, 146, 178, 172), (146, 133, 175, 178), (133, 145, 177, 175), (145, 132, 174, 177), (131, 140, 176, 173), (140, 130, 172, 176), (180, 197, 224, 196), (197, 181, 198, 224), (224, 198, 183, 199), (196, 224, 199, 182), (182, 199, 225, 200), (199, 183, 201, 225), (225, 201, 187, 202), (200, 225, 202, 186), (186, 202, 226, 203), (202, 187, 204, 226), (226, 204, 185, 205), (203, 226, 205, 184), (184, 205, 227, 206), (205, 185, 207, 227), (227, 207, 181, 197), (206, 227, 197, 180), (182, 200, 228, 196), (200, 186, 203, 228), (228, 203, 184, 206), (196, 228, 206, 180), (185, 204, 229, 213), (204, 187, 212, 229), (229, 212, 191, 210), (213, 229, 210, 190), (255, 258, 230, 221), (258, 254, 220, 230), (266, 262, 194, 219), (263, 266, 219, 192), (183, 198, 231, 215), (198, 181, 214, 231), (231, 214, 188, 208), (215, 231, 208, 189), (181, 207, 232, 214), (207, 185, 213, 232), (232, 213, 190, 211), (214, 232, 211, 188), (187, 201, 233, 212), (201, 183, 215, 233), (233, 215, 189, 209), (212, 233, 209, 191), (217, 193, 238, 242), (216, 192, 234, 241), (218, 195, 240, 243), (219, 194, 239, 244), (257, 259, 235, 223), (259, 256, 222, 235), (267, 264, 193, 217), (265, 267, 217, 195), (254, 260, 236, 220), (260, 257, 223, 236), (268, 265, 195, 218), (262, 268, 218, 194), (256, 261, 237, 222), (261, 255, 221, 237), (269, 263, 192, 216), (264, 269, 216, 193), (192, 219, 244, 234), (194, 218, 243, 239), (195, 217, 242, 240), (193, 216, 241, 238), (243, 240, 248, 251), (241, 234, 245, 249), (242, 238, 246, 250), (234, 244, 252, 245), (239, 243, 251, 247), (238, 241, 249, 246), (240, 242, 250, 248), (244, 239, 247, 252), (250, 253, 251, 248), (247, 251, 253, 252), (245, 252, 253, 249), (250, 246, 249, 253), (208, 188, 255, 261), (189, 208, 261, 256), (210, 191, 257, 260), (190, 210, 260, 254), (209, 189, 256, 259), (191, 209, 259, 257), (211, 190, 254, 258), (188, 211, 258, 255), (222, 237, 269, 264), (237, 221, 263, 269), (220, 236, 268, 262), (236, 223, 265, 268), (223, 235, 267, 265), (235, 222, 264, 267), (221, 230, 266, 263), (230, 220, 262, 266), (270, 287, 314, 286), (287, 271, 288, 314), (314, 288, 273, 289), (286, 314, 289, 272), (272, 289, 315, 290), (289, 273, 291, 315), (315, 291, 277, 292), (290, 315, 292, 276), (276, 292, 316, 293), (292, 277, 294, 316), (316, 294, 275, 295), (293, 316, 295, 274), (274, 295, 317, 296), (295, 275, 297, 317), (317, 297, 271, 287), (296, 317, 287, 270), (272, 290, 318, 286), (290, 276, 293, 318), (318, 293, 274, 296), (286, 318, 296, 270), (275, 294, 319, 303), (294, 277, 302, 319), (319, 302, 281, 300), (303, 319, 300, 280), (345, 348, 320, 311), (348, 344, 310, 320), (356, 352, 284, 309), (353, 356, 309, 282), (273, 288, 321, 305), (288, 271, 304, 321), (321, 304, 278, 298), (305, 321, 298, 279), (271, 297, 322, 304), (297, 275, 303, 322), (322, 303, 280, 301), (304, 322, 301, 278), (277, 291, 323, 302), (291, 273, 305, 323), (323, 305, 279, 299), (302, 323, 299, 281), (307, 283, 328, 332), (306, 282, 324, 331), (308, 285, 330, 333), (309, 284, 329, 334), (347, 349, 325, 313), (349, 346, 312, 325), (357, 354, 283, 307), (355, 357, 307, 285), (344, 350, 326, 310), (350, 347, 313, 326), (358, 355, 285, 308), (352, 358, 308, 284), (346, 351, 327, 312), (351, 345, 311, 327), (359, 353, 282, 306), (354, 359, 306, 283), (282, 309, 334, 324), (284, 308, 333, 329), (285, 307, 332, 330), (283, 306, 331, 328), (333, 330, 338, 341), (331, 324, 335, 339), (332, 328, 336, 340), (324, 334, 342, 335), (329, 333, 341, 337), (328, 331, 339, 336), (330, 332, 340, 338), (334, 329, 337, 342), (340, 343, 341, 338), (337, 341, 343, 342), (335, 342, 343, 339), (340, 336, 339, 343), (298, 278, 345, 351), (279, 298, 351, 346), (300, 281, 347, 350), (280, 300, 350, 344), (299, 279, 346, 349), (281, 299, 349, 347), (301, 280, 344, 348), (278, 301, 348, 345), (312, 327, 359, 354), (327, 311, 353, 359), (310, 326, 358, 352), (326, 313, 355, 358), (313, 325, 357, 355), (325, 312, 354, 357), (311, 320, 356, 353), (320, 310, 352, 356), (360, 377, 404, 376), (377, 361, 378, 404), (404, 378, 363, 379), (376, 404, 379, 362), (362, 379, 405, 380), (379, 363, 381, 405), (405, 381, 367, 382), (380, 405, 382, 366), (366, 382, 406, 383), (382, 367, 384, 406), (406, 384, 365, 385), (383, 406, 385, 364), (364, 385, 407, 386), (385, 365, 387, 407), (407, 387, 361, 377), (386, 407, 377, 360), (362, 380, 408, 376), (380, 366, 383, 408), (408, 383, 364, 386), (376, 408, 386, 360), (365, 384, 409, 393), (384, 367, 392, 409), (409, 392, 371, 390), (393, 409, 390, 370), (435, 438, 410, 401), (438, 434, 400, 410), (446, 442, 374, 399), (443, 446, 399, 372), (363, 378, 411, 395), (378, 361, 394, 411), (411, 394, 368, 388), (395, 411, 388, 369), (361, 387, 412, 394), (387, 365, 393, 412), (412, 393, 370, 391), (394, 412, 391, 368), (367, 381, 413, 392), (381, 363, 395, 413), (413, 395, 369, 389), (392, 413, 389, 371), (397, 373, 418, 422), (396, 372, 414, 421), (398, 375, 420, 423), (399, 374, 419, 424), (437, 439, 415, 403), (439, 436, 402, 415), (447, 444, 373, 397), (445, 447, 397, 375), (434, 440, 416, 400), (440, 437, 403, 416), (448, 445, 375, 398), (442, 448, 398, 374), (436, 441, 417, 402), (441, 435, 401, 417), (449, 443, 372, 396), (444, 449, 396, 373), (372, 399, 424, 414), (374, 398, 423, 419), (375, 397, 422, 420), (373, 396, 421, 418), (423, 420, 428, 431), (421, 414, 425, 429), (422, 418, 426, 430), (414, 424, 432, 425), (419, 423, 431, 427), (418, 421, 429, 426), (420, 422, 430, 428), (424, 419, 427, 432), (430, 433, 431, 428), (427, 431, 433, 432), (425, 432, 433, 429), (430, 426, 429, 433), (388, 368, 435, 441), (369, 388, 441, 436), (390, 371, 437, 440), (370, 390, 440, 434), (389, 369, 436, 439), (371, 389, 439, 437), (391, 370, 434, 438), (368, 391, 438, 435), (402, 417, 449, 444), (417, 401, 443, 449), (400, 416, 448, 442), (416, 403, 445, 448), (403, 415, 447, 445), (415, 402, 444, 447), (401, 410, 446, 443), (410, 400, 442, 446), (450, 467, 494, 466), (467, 451, 468, 494), (494, 468, 453, 469), (466, 494, 469, 452), (452, 469, 495, 470), (469, 453, 471, 495), (495, 471, 457, 472), (470, 495, 472, 456), (456, 472, 496, 473), (472, 457, 474, 496), (496, 474, 455, 475), (473, 496, 475, 454), (454, 475, 497, 476), (475, 455, 477, 497), (497, 477, 451, 467), (476, 497, 467, 450), (452, 470, 498, 466), (470, 456, 473, 498), (498, 473, 454, 476), (466, 498, 476, 450), (455, 474, 499, 483), (474, 457, 482, 499), (499, 482, 461, 480), (483, 499, 480, 460), (525, 528, 500, 491), (528, 524, 490, 500), (536, 532, 464, 489), (533, 536, 489, 462), (453, 468, 501, 485), (468, 451, 484, 501), (501, 484, 458, 478), (485, 501, 478, 459), (451, 477, 502, 484), (477, 455, 483, 502), (502, 483, 460, 481), (484, 502, 481, 458), (457, 471, 503, 482), (471, 453, 485, 503), (503, 485, 459, 479), (482, 503, 479, 461), (487, 463, 508, 512), (486, 462, 504, 511), (488, 465, 510, 513), (489, 464, 509, 514), (527, 529, 505, 493), (529, 526, 492, 505), (537, 534, 463, 487), (535, 537, 487, 465), (524, 530, 506, 490), (530, 527, 493, 506), (538, 535, 465, 488), (532, 538, 488, 464), (526, 531, 507, 492), (531, 525, 491, 507), (539, 533, 462, 486), (534, 539, 486, 463), (462, 489, 514, 504), (464, 488, 513, 509), (465, 487, 512, 510), (463, 486, 511, 508), (513, 510, 518, 521), (511, 504, 515, 519), (512, 508, 516, 520), (504, 514, 522, 515), (509, 513, 521, 517), (508, 511, 519, 516), (510, 512, 520, 518), (514, 509, 517, 522), (520, 523, 521, 518), (517, 521, 523, 522), (515, 522, 523, 519), (520, 516, 519, 523), (478, 458, 525, 531), (459, 478, 531, 526), (480, 461, 527, 530), (460, 480, 530, 524), (479, 459, 526, 529), (461, 479, 529, 527), (481, 460, 524, 528), (458, 481, 528, 525), (492, 507, 539, 534), (507, 491, 533, 539), (490, 506, 538, 532), (506, 493, 535, 538), (493, 505, 537, 535), (505, 492, 534, 537), (491, 500, 536, 533), (500, 490, 532, 536), (540, 557, 584, 556), (557, 541, 558, 584), (584, 558, 543, 559), (556, 584, 559, 542), (542, 559, 585, 560), (559, 543, 561, 585), (585, 561, 547, 562), (560, 585, 562, 546), (546, 562, 586, 563), (562, 547, 564, 586), (586, 564, 545, 565), (563, 586, 565, 544), (544, 565, 587, 566), (565, 545, 567, 587), (587, 567, 541, 557), (566, 587, 557, 540), (542, 560, 588, 556), (560, 546, 563, 588), (588, 563, 544, 566), (556, 588, 566, 540), (545, 564, 589, 573), (564, 547, 572, 589), (589, 572, 551, 570), (573, 589, 570, 550), (615, 618, 590, 581), (618, 614, 580, 590), (626, 622, 554, 579), (623, 626, 579, 552), (543, 558, 591, 575), (558, 541, 574, 591), (591, 574, 548, 568), (575, 591, 568, 549), (541, 567, 592, 574), (567, 545, 573, 592), (592, 573, 550, 571), (574, 592, 571, 548), (547, 561, 593, 572), (561, 543, 575, 593), (593, 575, 549, 569), (572, 593, 569, 551), (577, 553, 598, 602), (576, 552, 594, 601), (578, 555, 600, 603), (579, 554, 599, 604), (617, 619, 595, 583), (619, 616, 582, 595), (627, 624, 553, 577), (625, 627, 577, 555), (614, 620, 596, 580), (620, 617, 583, 596), (628, 625, 555, 578), (622, 628, 578, 554), (616, 621, 597, 582), (621, 615, 581, 597), (629, 623, 552, 576), (624, 629, 576, 553), (552, 579, 604, 594), (554, 578, 603, 599), (555, 577, 602, 600), (553, 576, 601, 598), (603, 600, 608, 611), (601, 594, 605, 609), (602, 598, 606, 610), (594, 604, 612, 605), (599, 603, 611, 607), (598, 601, 609, 606), (600, 602, 610, 608), (604, 599, 607, 612), (610, 613, 611, 608), (607, 611, 613, 612), (605, 612, 613, 609), (610, 606, 609, 613), (568, 548, 615, 621), (549, 568, 621, 616), (570, 551, 617, 620), (550, 570, 620, 614), (569, 549, 616, 619), (551, 569, 619, 617), (571, 550, 614, 618), (548, 571, 618, 615), (582, 597, 629, 624), (597, 581, 623, 629), (580, 596, 628, 622), (596, 583, 625, 628), (583, 595, 627, 625), (595, 582, 624, 627), (581, 590, 626, 623), (590, 580, 622, 626), (630, 647, 674, 646), (647, 631, 648, 674), (674, 648, 633, 649), (646, 674, 649, 632), (632, 649, 675, 650), (649, 633, 651, 675), (675, 651, 637, 652), (650, 675, 652, 636), (636, 652, 676, 653), (652, 637, 654, 676), (676, 654, 635, 655), (653, 676, 655, 634), (634, 655, 677, 656), (655, 635, 657, 677), (677, 657, 631, 647), (656, 677, 647, 630), (632, 650, 678, 646), (650, 636, 653, 678), (678, 653, 634, 656), (646, 678, 656, 630), (635, 654, 679, 663), (654, 637, 662, 679), (679, 662, 641, 660), (663, 679, 660, 640), (705, 708, 680, 671), (708, 704, 670, 680), (716, 712, 644, 669), (713, 716, 669, 642), (633, 648, 681, 665), (648, 631, 664, 681), (681, 664, 638, 658), (665, 681, 658, 639), (631, 657, 682, 664), (657, 635, 663, 682), (682, 663, 640, 661), (664, 682, 661, 638), (637, 651, 683, 662), (651, 633, 665, 683), (683, 665, 639, 659), (662, 683, 659, 641), (667, 643, 688, 692), (666, 642, 684, 691), (668, 645, 690, 693), (669, 644, 689, 694), (707, 709, 685, 673), (709, 706, 672, 685), (717, 714, 643, 667), (715, 717, 667, 645), (704, 710, 686, 670), (710, 707, 673, 686), (718, 715, 645, 668), (712, 718, 668, 644), (706, 711, 687, 672), (711, 705, 671, 687), (719, 713, 642, 666), (714, 719, 666, 643), (642, 669, 694, 684), (644, 668, 693, 689), (645, 667, 692, 690), (643, 666, 691, 688), (693, 690, 698, 701), (691, 684, 695, 699), (692, 688, 696, 700), (684, 694, 702, 695), (689, 693, 701, 697), (688, 691, 699, 696), (690, 692, 700, 698), (694, 689, 697, 702), (700, 703, 701, 698), (697, 701, 703, 702), (695, 702, 703, 699), (700, 696, 699, 703), (658, 638, 705, 711), (639, 658, 711, 706), (660, 641, 707, 710), (640, 660, 710, 704), (659, 639, 706, 709), (641, 659, 709, 707), (661, 640, 704, 708), (638, 661, 708, 705), (672, 687, 719, 714), (687, 671, 713, 719), (670, 686, 718, 712), (686, 673, 715, 718), (673, 685, 717, 715), (685, 672, 714, 717), (671, 680, 716, 713), (680, 670, 712, 716), (720, 737, 764, 736), (737, 721, 738, 764), (764, 738, 723, 739), (736, 764, 739, 722), (722, 739, 765, 740), (739, 723, 741, 765), (765, 741, 727, 742), (740, 765, 742, 726), (726, 742, 766, 743), (742, 727, 744, 766), (766, 744, 725, 745), (743, 766, 745, 724), (724, 745, 767, 746), (745, 725, 747, 767), (767, 747, 721, 737), (746, 767, 737, 720), (722, 740, 768, 736), (740, 726, 743, 768), (768, 743, 724, 746), (736, 768, 746, 720), (725, 744, 769, 753), (744, 727, 752, 769), (769, 752, 731, 750), (753, 769, 750, 730), (795, 798, 770, 761), (798, 794, 760, 770), (806, 802, 734, 759), (803, 806, 759, 732), (723, 738, 771, 755), (738, 721, 754, 771), (771, 754, 728, 748), (755, 771, 748, 729), (721, 747, 772, 754), (747, 725, 753, 772), (772, 753, 730, 751), (754, 772, 751, 728), (727, 741, 773, 752), (741, 723, 755, 773), (773, 755, 729, 749), (752, 773, 749, 731), (757, 733, 778, 782), (756, 732, 774, 781), (758, 735, 780, 783), (759, 734, 779, 784), (797, 799, 775, 763), (799, 796, 762, 775), (807, 804, 733, 757), (805, 807, 757, 735), (794, 800, 776, 760), (800, 797, 763, 776), (808, 805, 735, 758), (802, 808, 758, 734), (796, 801, 777, 762), (801, 795, 761, 777), (809, 803, 732, 756), (804, 809, 756, 733), (732, 759, 784, 774), (734, 758, 783, 779), (735, 757, 782, 780), (733, 756, 781, 778), (783, 780, 788, 791), (781, 774, 785, 789), (782, 778, 786, 790), (774, 784, 792, 785), (779, 783, 791, 787), (778, 781, 789, 786), (780, 782, 790, 788), (784, 779, 787, 792), (790, 793, 791, 788), (787, 791, 793, 792), (785, 792, 793, 789), (790, 786, 789, 793), (748, 728, 795, 801), (729, 748, 801, 796), (750, 731, 797, 800), (730, 750, 800, 794), (749, 729, 796, 799), (731, 749, 799, 797), (751, 730, 794, 798), (728, 751, 798, 795), (762, 777, 809, 804), (777, 761, 803, 809), (760, 776, 808, 802), (776, 763, 805, 808), (763, 775, 807, 805), (775, 762, 804, 807), (761, 770, 806, 803), (770, 760, 802, 806)])
_uv = me_cube_009.uv_layers.new(name='UVMap')
_uv.uv.foreach_set('vector', [0.09354, 0.6988, 0.09254, 0.7632, 0.09118, 0.7709, 0.093, 0.7193, 0.09254, 0.7632, 0.09175, 0.8564, 0.09001, 0.8618, 0.09118, 0.7709, 0.09118, 0.7709, 0.09001, 0.8618, 0.09167, 0.8637, 0.09256, 0.7908, 0.093, 0.7193, 0.09118, 0.7709, 0.09256, 0.7908, 0.09354, 0.7563, 0.09354, 0.7563, 0.09256, 0.7908, 0.09619, 0.7935, 0.09619, 0.751, 0.09256, 0.7908, 0.09167, 0.8637, 0.09618, 0.8562, 0.09619, 0.7935, 0.09619, 0.7935, 0.09618, 0.8562, 0.1007, 0.8454, 0.09982, 0.7826, 0.09619, 0.751, 0.09619, 0.7935, 0.09982, 0.7826, 0.09883, 0.7532, 0.09883, 0.7532, 0.09982, 0.7826, 0.1012, 0.7586, 0.09938, 0.7146, 0.09982, 0.7826, 0.1007, 0.8454, 0.1024, 0.8348, 0.1012, 0.7586, 0.1012, 0.7586, 0.1024, 0.8348, 0.1008, 0.8366, 0.09986, 0.7519, 0.09938, 0.7146, 0.1012, 0.7586, 0.09986, 0.7519, 0.09883, 0.6942, 0.09883, 0.6942, 0.09986, 0.7519, 0.09621, 0.7543, 0.09619, 0.68, 0.09986, 0.7519, 0.1008, 0.8366, 0.09631, 0.8447, 0.09621, 0.7543, 0.09621, 0.7543, 0.09631, 0.8447, 0.09175, 0.8564, 0.09254, 0.7632, 0.09619, 0.68, 0.09621, 0.7543, 0.09254, 0.7632, 0.09354, 0.6988, 0.09354, 0.7563, 0.09619, 0.751, 0.09619, 0.701, 0.093, 0.7193, 0.09619, 0.751, 0.09883, 0.7532, 0.09938, 0.7146, 0.09619, 0.701, 0.09619, 0.701, 0.09938, 0.7146, 0.09883, 0.6942, 0.09619, 0.68, 0.093, 0.7193, 0.09619, 0.701, 0.09619, 0.68, 0.09354, 0.6988, 0.1008, 0.8366, 0.1024, 0.8348, 0.1047, 0.8699, 0.1022, 0.8666, 0.1024, 0.8348, 0.1007, 0.8454, 0.1025, 0.8896, 0.1047, 0.8699, 0.1047, 0.8699, 0.1025, 0.8896, 0.1051, 0.8978, 0.108, 0.8865, 0.1022, 0.8666, 0.1047, 0.8699, 0.108, 0.8865, 0.1053, 0.8819, 0.0854, 0.7108, 0.09311, 0.676, 0.09309, 0.6464, 0.084, 0.6842, 0.09311, 0.676, 0.101, 0.7123, 0.1025, 0.6852, 0.09309, 0.6464, 0.09386, 0.6608, 0.1034, 0.6893, 0.1018, 0.703, 0.09385, 0.6893, 0.08454, 0.6885, 0.09386, 0.6608, 0.09385, 0.6893, 0.08597, 0.702, 0.09167, 0.8637, 0.09001, 0.8618, 0.08774, 0.9073, 0.08984, 0.921, 0.09001, 0.8618, 0.09175, 0.8564, 0.09047, 0.8891, 0.08774, 0.9073, 0.08774, 0.9073, 0.09047, 0.8891, 0.08764, 0.9106, 0.08454, 0.925, 0.08984, 0.921, 0.08774, 0.9073, 0.08454, 0.925, 0.08727, 0.9397, 0.09175, 0.8564, 0.09631, 0.8447, 0.09639, 0.8728, 0.09047, 0.8891, 0.09631, 0.8447, 0.1008, 0.8366, 0.1022, 0.8666, 0.09639, 0.8728, 0.09639, 0.8728, 0.1022, 0.8666, 0.1053, 0.8819, 0.09649, 0.8982, 0.09047, 0.8891, 0.09639, 0.8728, 0.09649, 0.8982, 0.08764, 0.9106, 0.1007, 0.8454, 0.09618, 0.8562, 0.0962, 0.9091, 0.1025, 0.8896, 0.09618, 0.8562, 0.09167, 0.8637, 0.08984, 0.921, 0.0962, 0.9091, 0.0962, 0.9091, 0.08984, 0.921, 0.08727, 0.9397, 0.09604, 0.9282, 0.1025, 0.8896, 0.0962, 0.9091, 0.09604, 0.9282, 0.1051, 0.8978, 0.09289, 0.922, 0.08547, 0.9037, 0.08838, 0.8947, 0.09289, 0.9098, 0.0832, 0.7851, 0.0852, 0.6882, 0.08826, 0.7701, 0.08706, 0.8288, 0.1028, 0.7897, 0.1003, 0.9136, 0.09742, 0.9004, 0.09882, 0.8341, 0.09308, 0.6755, 0.1011, 0.6892, 0.09774, 0.7728, 0.09299, 0.7641, 0.1001, 0.955, 0.09282, 0.9574, 0.09287, 0.9575, 0.1014, 0.962, 0.09282, 0.9574, 0.08553, 0.9459, 0.08436, 0.9493, 0.09287, 0.9575, 0.09289, 0.9502, 0.08416, 0.9433, 0.08547, 0.9037, 0.09289, 0.922, 0.1016, 0.9569, 0.09289, 0.9502, 0.09289, 0.922, 0.1003, 0.9136, 0.101, 0.7123, 0.1033, 0.827, 0.1052, 0.8143, 0.1025, 0.6852, 0.1033, 0.827, 0.1001, 0.955, 0.1014, 0.962, 0.1052, 0.8143, 0.1051, 0.8017, 0.1016, 0.9569, 0.1003, 0.9136, 0.1028, 0.7897, 0.1026, 0.6755, 0.1051, 0.8017, 0.1028, 0.7897, 0.1011, 0.6892, 0.08553, 0.9459, 0.08268, 0.8211, 0.08075, 0.809, 0.08436, 0.9493, 0.08268, 0.8211, 0.0854, 0.7108, 0.084, 0.6842, 0.08075, 0.809, 0.08087, 0.7965, 0.08377, 0.6747, 0.0852, 0.6882, 0.0832, 0.7851, 0.08416, 0.9433, 0.08087, 0.7965, 0.0832, 0.7851, 0.08547, 0.9037, 0.0852, 0.6882, 0.09308, 0.6755, 0.09299, 0.7641, 0.08826, 0.7701, 0.1011, 0.6892, 0.1028, 0.7897, 0.09882, 0.8341, 0.09774, 0.7728, 0.1003, 0.9136, 0.09289, 0.922, 0.09289, 0.9098, 0.09742, 0.9004, 0.08547, 0.9037, 0.0832, 0.7851, 0.08706, 0.8288, 0.08838, 0.8947, 0.09882, 0.8341, 0.09742, 0.9004, 0.09498, 0.887, 0.09557, 0.8623, 0.08706, 0.8288, 0.08826, 0.7701, 0.0908, 0.8325, 0.09024, 0.8595, 0.09289, 0.9098, 0.08838, 0.8947, 0.09081, 0.8844, 0.09289, 0.8942, 0.08826, 0.7701, 0.09299, 0.7641, 0.09293, 0.8258, 0.0908, 0.8325, 0.09774, 0.7728, 0.09882, 0.8341, 0.09557, 0.8623, 0.09504, 0.8345, 0.08838, 0.8947, 0.08706, 0.8288, 0.09024, 0.8595, 0.09081, 0.8844, 0.09742, 0.9004, 0.09289, 0.9098, 0.09289, 0.8942, 0.09498, 0.887, 0.09299, 0.7641, 0.09774, 0.7728, 0.09504, 0.8345, 0.09293, 0.8258, 0.09289, 0.8942, 0.0929, 0.8573, 0.09557, 0.8623, 0.09498, 0.887, 0.09504, 0.8345, 0.09557, 0.8623, 0.0929, 0.8573, 0.09293, 0.8258, 0.0908, 0.8325, 0.09293, 0.8258, 0.0929, 0.8573, 0.09024, 0.8595, 0.09289, 0.8942, 0.09081, 0.8844, 0.09024, 0.8595, 0.0929, 0.8573, 0.08454, 0.925, 0.08764, 0.9106, 0.08499, 0.9298, 0.08094, 0.9489, 0.08727, 0.9397, 0.08454, 0.925, 0.08094, 0.9489, 0.08519, 0.9436, 0.108, 0.8865, 0.1051, 0.8978, 0.1069, 0.8937, 0.1117, 0.9151, 0.1053, 0.8819, 0.108, 0.8865, 0.1117, 0.9151, 0.1082, 0.8918, 0.09604, 0.9282, 0.08727, 0.9397, 0.08519, 0.9436, 0.09608, 0.9369, 0.1051, 0.8978, 0.09604, 0.9282, 0.09608, 0.9369, 0.1069, 0.8937, 0.09649, 0.8982, 0.1053, 0.8819, 0.1082, 0.8918, 0.0965, 0.9224, 0.08764, 0.9106, 0.09649, 0.8982, 0.0965, 0.9224, 0.08499, 0.9298, 0.08436, 0.9493, 0.08075, 0.809, 0.08087, 0.7965, 0.08416, 0.9433, 0.08075, 0.809, 0.084, 0.6842, 0.08377, 0.6747, 0.08087, 0.7965, 0.1025, 0.6852, 0.1052, 0.8143, 0.1051, 0.8017, 0.1026, 0.6755, 0.1052, 0.8143, 0.1014, 0.962, 0.1016, 0.9569, 0.1051, 0.8017, 0.1014, 0.962, 0.09287, 0.9575, 0.09289, 0.9502, 0.1016, 0.9569, 0.09287, 0.9575, 0.08436, 0.9493, 0.08416, 0.9433, 0.09289, 0.9502, 0.08477, 0.698, 0.09387, 0.6604, 0.09386, 0.6608, 0.08454, 0.6885, 0.09387, 0.6604, 0.1033, 0.699, 0.1034, 0.6893, 0.09386, 0.6608, 0.08917, 0.7782, 0.0883, 0.8066, 0.08702, 0.8099, 0.08861, 0.7804, 0.0883, 0.8066, 0.08698, 0.8781, 0.08524, 0.8795, 0.08702, 0.8099, 0.08702, 0.8099, 0.08524, 0.8795, 0.08703, 0.8799, 0.08831, 0.8225, 0.08861, 0.7804, 0.08702, 0.8099, 0.08831, 0.8225, 0.08917, 0.8056, 0.08917, 0.8056, 0.08831, 0.8225, 0.09172, 0.8382, 0.09172, 0.8161, 0.08831, 0.8225, 0.08703, 0.8799, 0.09173, 0.8806, 0.09172, 0.8382, 0.09172, 0.8382, 0.09173, 0.8806, 0.09643, 0.8788, 0.09514, 0.8222, 0.09172, 0.8161, 0.09172, 0.8382, 0.09514, 0.8222, 0.09426, 0.8056, 0.09426, 0.8056, 0.09514, 0.8222, 0.09643, 0.8094, 0.09482, 0.7804, 0.09514, 0.8222, 0.09643, 0.8788, 0.09824, 0.8775, 0.09643, 0.8094, 0.09643, 0.8094, 0.09824, 0.8775, 0.09651, 0.8761, 0.09515, 0.8061, 0.09482, 0.7804, 0.09643, 0.8094, 0.09515, 0.8061, 0.09427, 0.7781, 0.09427, 0.7781, 0.09515, 0.8061, 0.09173, 0.8068, 0.09172, 0.7641, 0.09515, 0.8061, 0.09651, 0.8761, 0.09175, 0.8766, 0.09173, 0.8068, 0.09173, 0.8068, 0.09175, 0.8766, 0.08698, 0.8781, 0.0883, 0.8066, 0.09172, 0.7641, 0.09173, 0.8068, 0.0883, 0.8066, 0.08917, 0.7782, 0.08917, 0.8056, 0.09172, 0.8161, 0.09172, 0.7694, 0.08861, 0.7804, 0.09172, 0.8161, 0.09426, 0.8056, 0.09482, 0.7804, 0.09172, 0.7694, 0.09172, 0.7694, 0.09482, 0.7804, 0.09427, 0.7781, 0.09172, 0.7641, 0.08861, 0.7804, 0.09172, 0.7694, 0.09172, 0.7641, 0.08917, 0.7782, 0.09651, 0.8761, 0.09824, 0.8775, 0.1023, 0.9195, 0.09952, 0.9157, 0.09824, 0.8775, 0.09643, 0.8788, 0.09935, 0.9229, 0.1023, 0.9195, 0.1023, 0.9195, 0.09935, 0.9229, 0.1044, 0.9587, 0.1095, 0.9493, 0.09952, 0.9157, 0.1023, 0.9195, 0.1095, 0.9493, 0.1046, 0.9464, 0.08378, 0.7152, 0.09239, 0.6808, 0.09239, 0.6564, 0.08231, 0.6978, 0.09239, 0.6808, 0.101, 0.7152, 0.1025, 0.6978, 0.09239, 0.6564, 0.0924, 0.6546, 0.1028, 0.6913, 0.1011, 0.699, 0.09241, 0.6787, 0.08212, 0.6913, 0.0924, 0.6546, 0.09241, 0.6787, 0.08383, 0.699, 0.08703, 0.8799, 0.08524, 0.8795, 0.08117, 0.924, 0.08413, 0.925, 0.08524, 0.8795, 0.08698, 0.8781, 0.08401, 0.9213, 0.08117, 0.924, 0.08117, 0.924, 0.08401, 0.9213, 0.07908, 0.9587, 0.07407, 0.9603, 0.08413, 0.925, 0.08117, 0.924, 0.07407, 0.9603, 0.07911, 0.9596, 0.08698, 0.8781, 0.09175, 0.8766, 0.09178, 0.9172, 0.08401, 0.9213, 0.09175, 0.8766, 0.09651, 0.8761, 0.09952, 0.9157, 0.09178, 0.9172, 0.09178, 0.9172, 0.09952, 0.9157, 0.1046, 0.9464, 0.09187, 0.9479, 0.08401, 0.9213, 0.09178, 0.9172, 0.09187, 0.9479, 0.07908, 0.9587, 0.09643, 0.8788, 0.09173, 0.8806, 0.09175, 0.9238, 0.09935, 0.9229, 0.09173, 0.8806, 0.08703, 0.8799, 0.08413, 0.925, 0.09175, 0.9238, 0.09175, 0.9238, 0.08413, 0.925, 0.07911, 0.9596, 0.09155, 0.9416, 0.09935, 0.9229, 0.09175, 0.9238, 0.09155, 0.9416, 0.1044, 0.9587, 0.09229, 0.8626, 0.08339, 0.8524, 0.08691, 0.8457, 0.09229, 0.8545, 0.08083, 0.7702, 0.08383, 0.699, 0.08699, 0.756, 0.08541, 0.7997, 0.1038, 0.7702, 0.1012, 0.8524, 0.09768, 0.8457, 0.09923, 0.7997, 0.09241, 0.6787, 0.1011, 0.699, 0.09775, 0.756, 0.09237, 0.7492, 0.1008, 0.8789, 0.09223, 0.8784, 0.09227, 0.8801, 0.1025, 0.8893, 0.09223, 0.8784, 0.08353, 0.8782, 0.08209, 0.8893, 0.09227, 0.8801, 0.09229, 0.8786, 0.08182, 0.8795, 0.08339, 0.8524, 0.09229, 0.8626, 0.1028, 0.8795, 0.09229, 0.8786, 0.09229, 0.8626, 0.1012, 0.8524, 0.101, 0.7152, 0.1046, 0.7959, 0.107, 0.7878, 0.1025, 0.6978, 0.1046, 0.7959, 0.1008, 0.8789, 0.1025, 0.8893, 0.107, 0.7878, 0.1067, 0.7791, 0.1028, 0.8795, 0.1012, 0.8524, 0.1038, 0.7702, 0.1028, 0.6913, 0.1067, 0.7791, 0.1038, 0.7702, 0.1011, 0.699, 0.08353, 0.8782, 0.08007, 0.7959, 0.07771, 0.7878, 0.08209, 0.8893, 0.08007, 0.7959, 0.08378, 0.7152, 0.08231, 0.6978, 0.07771, 0.7878, 0.07785, 0.7791, 0.08212, 0.6913, 0.08383, 0.699, 0.08083, 0.7702, 0.08182, 0.8795, 0.07785, 0.7791, 0.08083, 0.7702, 0.08339, 0.8524, 0.08383, 0.699, 0.09241, 0.6787, 0.09237, 0.7492, 0.08699, 0.756, 0.1011, 0.699, 0.1038, 0.7702, 0.09923, 0.7997, 0.09775, 0.756, 0.1012, 0.8524, 0.09229, 0.8626, 0.09229, 0.8545, 0.09768, 0.8457, 0.08339, 0.8524, 0.08083, 0.7702, 0.08541, 0.7997, 0.08691, 0.8457, 0.09923, 0.7997, 0.09768, 0.8457, 0.09476, 0.8378, 0.09545, 0.8205, 0.08541, 0.7997, 0.08699, 0.756, 0.08984, 0.8011, 0.08916, 0.8205, 0.09229, 0.8545, 0.08691, 0.8457, 0.08983, 0.8378, 0.09229, 0.8437, 0.08699, 0.756, 0.09237, 0.7492, 0.09232, 0.7955, 0.08984, 0.8011, 0.09775, 0.756, 0.09923, 0.7997, 0.09545, 0.8205, 0.09479, 0.8011, 0.08691, 0.8457, 0.08541, 0.7997, 0.08916, 0.8205, 0.08983, 0.8378, 0.09768, 0.8457, 0.09229, 0.8545, 0.09229, 0.8437, 0.09476, 0.8378, 0.09237, 0.7492, 0.09775, 0.756, 0.09479, 0.8011, 0.09232, 0.7955, 0.09229, 0.8437, 0.0923, 0.818, 0.09545, 0.8205, 0.09476, 0.8378, 0.09479, 0.8011, 0.09545, 0.8205, 0.0923, 0.818, 0.09232, 0.7955, 0.08984, 0.8011, 0.09232, 0.7955, 0.0923, 0.818, 0.08916, 0.8205, 0.09229, 0.8437, 0.08983, 0.8378, 0.08916, 0.8205, 0.0923, 0.818, 0.07407, 0.9603, 0.07908, 0.9587, 0.07551, 0.9878, 0.06845, 0.9827, 0.07911, 0.9596, 0.07407, 0.9603, 0.06845, 0.9827, 0.07503, 0.975, 0.1095, 0.9493, 0.1044, 0.9587, 0.108, 0.974, 0.1152, 0.965, 0.1046, 0.9464, 0.1095, 0.9493, 0.1152, 0.965, 0.1083, 0.9706, 0.09155, 0.9416, 0.07911, 0.9596, 0.07503, 0.975, 0.09159, 0.9496, 0.1044, 0.9587, 0.09155, 0.9416, 0.09159, 0.9496, 0.108, 0.974, 0.09187, 0.9479, 0.1046, 0.9464, 0.1083, 0.9706, 0.0919, 0.9653, 0.07908, 0.9587, 0.09187, 0.9479, 0.0919, 0.9653, 0.07551, 0.9878, 0.08209, 0.8893, 0.07771, 0.7878, 0.07785, 0.7791, 0.08182, 0.8795, 0.07771, 0.7878, 0.08231, 0.6978, 0.08212, 0.6913, 0.07785, 0.7791, 0.1025, 0.6978, 0.107, 0.7878, 0.1067, 0.7791, 0.1028, 0.6913, 0.107, 0.7878, 0.1025, 0.8893, 0.1028, 0.8795, 0.1067, 0.7791, 0.1025, 0.8893, 0.09227, 0.8801, 0.09229, 0.8786, 0.1028, 0.8795, 0.09227, 0.8801, 0.08209, 0.8893, 0.08182, 0.8795, 0.09229, 0.8786, 0.08231, 0.6978, 0.09239, 0.6564, 0.0924, 0.6546, 0.08212, 0.6913, 0.09239, 0.6564, 0.1025, 0.6978, 0.1028, 0.6913, 0.0924, 0.6546, 0.08888, 0.7651, 0.08768, 0.8095, 0.08597, 0.8164, 0.0882, 0.7819, 0.08768, 0.8095, 0.08643, 0.8851, 0.08416, 0.8867, 0.08597, 0.8164, 0.08597, 0.8164, 0.08416, 0.8867, 0.08631, 0.8941, 0.08766, 0.8365, 0.0882, 0.7819, 0.08597, 0.8164, 0.08766, 0.8365, 0.08888, 0.8113, 0.08888, 0.8113, 0.08766, 0.8365, 0.09219, 0.8433, 0.09218, 0.8085, 0.08766, 0.8365, 0.08631, 0.8941, 0.09219, 0.8972, 0.09219, 0.8433, 0.09219, 0.8433, 0.09219, 0.8972, 0.09808, 0.8972, 0.09671, 0.8383, 0.09218, 0.8085, 0.09219, 0.8433, 0.09671, 0.8383, 0.09549, 0.8121, 0.09549, 0.8121, 0.09671, 0.8383, 0.09842, 0.8182, 0.09617, 0.7828, 0.09671, 0.8383, 0.09808, 0.8972, 0.1003, 0.8905, 0.09842, 0.8182, 0.09842, 0.8182, 0.1003, 0.8905, 0.09807, 0.8889, 0.09673, 0.8111, 0.09617, 0.7828, 0.09842, 0.8182, 0.09673, 0.8111, 0.09549, 0.7658, 0.09549, 0.7658, 0.09673, 0.8111, 0.09222, 0.8072, 0.09219, 0.7528, 0.09673, 0.8111, 0.09807, 0.8889, 0.09227, 0.887, 0.09222, 0.8072, 0.09222, 0.8072, 0.09227, 0.887, 0.08643, 0.8851, 0.08768, 0.8095, 0.09219, 0.7528, 0.09222, 0.8072, 0.08768, 0.8095, 0.08888, 0.7651, 0.08888, 0.8113, 0.09218, 0.8085, 0.09218, 0.7697, 0.0882, 0.7819, 0.09218, 0.8085, 0.09549, 0.8121, 0.09617, 0.7828, 0.09218, 0.7697, 0.09218, 0.7697, 0.09617, 0.7828, 0.09549, 0.7658, 0.09219, 0.7528, 0.0882, 0.7819, 0.09218, 0.7697, 0.09219, 0.7528, 0.08888, 0.7651, 0.09807, 0.8889, 0.1003, 0.8905, 0.1035, 0.9296, 0.09991, 0.9229, 0.1003, 0.8905, 0.09808, 0.8972, 0.1007, 0.945, 0.1035, 0.9296, 0.1035, 0.9296, 0.1007, 0.945, 0.1044, 0.963, 0.108, 0.9476, 0.09991, 0.9229, 0.1035, 0.9296, 0.108, 0.9476, 0.1038, 0.9509, 0.08341, 0.6861, 0.0939, 0.6656, 0.09439, 0.6491, 0.08059, 0.6705, 0.0939, 0.6656, 0.1046, 0.6851, 0.1068, 0.67, 0.09439, 0.6491, 0.09438, 0.6493, 0.1073, 0.6647, 0.1048, 0.6722, 0.09368, 0.6652, 0.08003, 0.6649, 0.09438, 0.6493, 0.09368, 0.6652, 0.08185, 0.6724, 0.08631, 0.8941, 0.08416, 0.8867, 0.08097, 0.9235, 0.0837, 0.9405, 0.08416, 0.8867, 0.08643, 0.8851, 0.08465, 0.916, 0.08097, 0.9235, 0.08097, 0.9235, 0.08465, 0.916, 0.08087, 0.937, 0.07649, 0.9382, 0.0837, 0.9405, 0.08097, 0.9235, 0.07649, 0.9382, 0.08006, 0.9553, 0.08643, 0.8851, 0.09227, 0.887, 0.09231, 0.9184, 0.08465, 0.916, 0.09227, 0.887, 0.09807, 0.8889, 0.09991, 0.9229, 0.09231, 0.9184, 0.09231, 0.9184, 0.09991, 0.9229, 0.1038, 0.9509, 0.09238, 0.9552, 0.08465, 0.916, 0.09231, 0.9184, 0.09238, 0.9552, 0.08087, 0.937, 0.09808, 0.8972, 0.09219, 0.8972, 0.09222, 0.9429, 0.1007, 0.945, 0.09219, 0.8972, 0.08631, 0.8941, 0.0837, 0.9405, 0.09222, 0.9429, 0.09222, 0.9429, 0.0837, 0.9405, 0.08006, 0.9553, 0.09201, 0.9589, 0.1007, 0.945, 0.09222, 0.9429, 0.09201, 0.9589, 0.1044, 0.963, 0.09364, 0.8038, 0.08229, 0.7953, 0.08659, 0.7896, 0.09352, 0.7968, 0.07748, 0.7269, 0.08185, 0.6724, 0.08477, 0.718, 0.08375, 0.7519, 0.1054, 0.7259, 0.1047, 0.7947, 0.1004, 0.7894, 0.1007, 0.7513, 0.09368, 0.6652, 0.1048, 0.6722, 0.09818, 0.7176, 0.09148, 0.7139, 0.1053, 0.8185, 0.09429, 0.8243, 0.09437, 0.8243, 0.1077, 0.8214, 0.09429, 0.8243, 0.08318, 0.8198, 0.08111, 0.8217, 0.09437, 0.8243, 0.09422, 0.8201, 0.08064, 0.8182, 0.08229, 0.7953, 0.09364, 0.8038, 0.1079, 0.8179, 0.09422, 0.8201, 0.09364, 0.8038, 0.1047, 0.7947, 0.1046, 0.6851, 0.1067, 0.7465, 0.1093, 0.7394, 0.1068, 0.67, 0.1067, 0.7465, 0.1053, 0.8185, 0.1077, 0.8214, 0.1093, 0.7394, 0.1087, 0.7322, 0.1079, 0.8179, 0.1047, 0.7947, 0.1054, 0.7259, 0.1073, 0.6647, 0.1087, 0.7322, 0.1054, 0.7259, 0.1048, 0.6722, 0.08318, 0.8198, 0.0775, 0.748, 0.07418, 0.7409, 0.08111, 0.8217, 0.0775, 0.748, 0.08341, 0.6861, 0.08059, 0.6705, 0.07418, 0.7409, 0.07416, 0.7336, 0.08003, 0.6649, 0.08185, 0.6724, 0.07748, 0.7269, 0.08064, 0.8182, 0.07416, 0.7336, 0.07748, 0.7269, 0.08229, 0.7953, 0.08185, 0.6724, 0.09368, 0.6652, 0.09148, 0.7139, 0.08477, 0.718, 0.1048, 0.6722, 0.1054, 0.7259, 0.1007, 0.7513, 0.09818, 0.7176, 0.1047, 0.7947, 0.09364, 0.8038, 0.09352, 0.7968, 0.1004, 0.7894, 0.08229, 0.7953, 0.07748, 0.7269, 0.08375, 0.7519, 0.08659, 0.7896, 0.1007, 0.7513, 0.1004, 0.7894, 0.09636, 0.7829, 0.09661, 0.7686, 0.08375, 0.7519, 0.08477, 0.718, 0.08923, 0.7533, 0.08869, 0.7688, 0.09352, 0.7968, 0.08659, 0.7896, 0.09009, 0.783, 0.09336, 0.7878, 0.08477, 0.718, 0.09148, 0.7139, 0.09223, 0.7489, 0.08923, 0.7533, 0.09818, 0.7176, 0.1007, 0.7513, 0.09661, 0.7686, 0.09522, 0.753, 0.08659, 0.7896, 0.08375, 0.7519, 0.08869, 0.7688, 0.09009, 0.783, 0.1004, 0.7894, 0.09352, 0.7968, 0.09336, 0.7878, 0.09636, 0.7829, 0.09148, 0.7139, 0.09818, 0.7176, 0.09522, 0.753, 0.09223, 0.7489, 0.09336, 0.7878, 0.0926, 0.7668, 0.09661, 0.7686, 0.09636, 0.7829, 0.09522, 0.753, 0.09661, 0.7686, 0.0926, 0.7668, 0.09223, 0.7489, 0.08923, 0.7533, 0.09223, 0.7489, 0.0926, 0.7668, 0.08869, 0.7688, 0.09336, 0.7878, 0.09009, 0.783, 0.08869, 0.7688, 0.0926, 0.7668, 0.07649, 0.9382, 0.08087, 0.937, 0.07745, 0.9509, 0.07163, 0.9561, 0.08006, 0.9553, 0.07649, 0.9382, 0.07163, 0.9561, 0.07706, 0.9583, 0.108, 0.9476, 0.1044, 0.963, 0.1069, 0.9667, 0.1129, 0.9686, 0.1038, 0.9509, 0.108, 0.9476, 0.1129, 0.9686, 0.1073, 0.9721, 0.09201, 0.9589, 0.08006, 0.9553, 0.07706, 0.9583, 0.09206, 0.9664, 0.1044, 0.963, 0.09201, 0.9589, 0.09206, 0.9664, 0.1069, 0.9667, 0.09238, 0.9552, 0.1038, 0.9509, 0.1073, 0.9721, 0.09242, 0.9873, 0.08087, 0.937, 0.09238, 0.9552, 0.09242, 0.9873, 0.07745, 0.9509, 0.08111, 0.8217, 0.07418, 0.7409, 0.07416, 0.7336, 0.08064, 0.8182, 0.07418, 0.7409, 0.08059, 0.6705, 0.08003, 0.6649, 0.07416, 0.7336, 0.1068, 0.67, 0.1093, 0.7394, 0.1087, 0.7322, 0.1073, 0.6647, 0.1093, 0.7394, 0.1077, 0.8214, 0.1079, 0.8179, 0.1087, 0.7322, 0.1077, 0.8214, 0.09437, 0.8243, 0.09422, 0.8201, 0.1079, 0.8179, 0.09437, 0.8243, 0.08111, 0.8217, 0.08064, 0.8182, 0.09422, 0.8201, 0.08059, 0.6705, 0.09439, 0.6491, 0.09438, 0.6493, 0.08003, 0.6649, 0.09439, 0.6491, 0.1068, 0.67, 0.1073, 0.6647, 0.09438, 0.6493, 0.09354, 0.6988, 0.09254, 0.7632, 0.09118, 0.7709, 0.093, 0.7193, 0.09254, 0.7632, 0.09175, 0.8564, 0.09001, 0.8618, 0.09118, 0.7709, 0.09118, 0.7709, 0.09001, 0.8618, 0.09167, 0.8637, 0.09256, 0.7908, 0.093, 0.7193, 0.09118, 0.7709, 0.09256, 0.7908, 0.09354, 0.7563, 0.09354, 0.7563, 0.09256, 0.7908, 0.09619, 0.7935, 0.09619, 0.751, 0.09256, 0.7908, 0.09167, 0.8637, 0.09618, 0.8562, 0.09619, 0.7935, 0.09619, 0.7935, 0.09618, 0.8562, 0.1007, 0.8454, 0.09982, 0.7826, 0.09619, 0.751, 0.09619, 0.7935, 0.09982, 0.7826, 0.09883, 0.7532, 0.09883, 0.7532, 0.09982, 0.7826, 0.1012, 0.7586, 0.09938, 0.7146, 0.09982, 0.7826, 0.1007, 0.8454, 0.1024, 0.8348, 0.1012, 0.7586, 0.1012, 0.7586, 0.1024, 0.8348, 0.1008, 0.8366, 0.09986, 0.7519, 0.09938, 0.7146, 0.1012, 0.7586, 0.09986, 0.7519, 0.09883, 0.6942, 0.09883, 0.6942, 0.09986, 0.7519, 0.09621, 0.7543, 0.09619, 0.68, 0.09986, 0.7519, 0.1008, 0.8366, 0.09631, 0.8447, 0.09621, 0.7543, 0.09621, 0.7543, 0.09631, 0.8447, 0.09175, 0.8564, 0.09254, 0.7632, 0.09619, 0.68, 0.09621, 0.7543, 0.09254, 0.7632, 0.09354, 0.6988, 0.09354, 0.7563, 0.09619, 0.751, 0.09619, 0.701, 0.093, 0.7193, 0.09619, 0.751, 0.09883, 0.7532, 0.09938, 0.7146, 0.09619, 0.701, 0.09619, 0.701, 0.09938, 0.7146, 0.09883, 0.6942, 0.09619, 0.68, 0.093, 0.7193, 0.09619, 0.701, 0.09619, 0.68, 0.09354, 0.6988, 0.1008, 0.8366, 0.1024, 0.8348, 0.1047, 0.8699, 0.1022, 0.8666, 0.1024, 0.8348, 0.1007, 0.8454, 0.1025, 0.8896, 0.1047, 0.8699, 0.1047, 0.8699, 0.1025, 0.8896, 0.1051, 0.8978, 0.108, 0.8865, 0.1022, 0.8666, 0.1047, 0.8699, 0.108, 0.8865, 0.1053, 0.8819, 0.0854, 0.7108, 0.09311, 0.676, 0.09309, 0.6464, 0.084, 0.6842, 0.09311, 0.676, 0.101, 0.7123, 0.1025, 0.6852, 0.09309, 0.6464, 0.09386, 0.6608, 0.1034, 0.6893, 0.1018, 0.703, 0.09385, 0.6893, 0.08454, 0.6885, 0.09386, 0.6608, 0.09385, 0.6893, 0.08597, 0.702, 0.09167, 0.8637, 0.09001, 0.8618, 0.08774, 0.9073, 0.08984, 0.921, 0.09001, 0.8618, 0.09175, 0.8564, 0.09047, 0.8891, 0.08774, 0.9073, 0.08774, 0.9073, 0.09047, 0.8891, 0.08764, 0.9106, 0.08454, 0.925, 0.08984, 0.921, 0.08774, 0.9073, 0.08454, 0.925, 0.08727, 0.9397, 0.09175, 0.8564, 0.09631, 0.8447, 0.09639, 0.8728, 0.09047, 0.8891, 0.09631, 0.8447, 0.1008, 0.8366, 0.1022, 0.8666, 0.09639, 0.8728, 0.09639, 0.8728, 0.1022, 0.8666, 0.1053, 0.8819, 0.09649, 0.8982, 0.09047, 0.8891, 0.09639, 0.8728, 0.09649, 0.8982, 0.08764, 0.9106, 0.1007, 0.8454, 0.09618, 0.8562, 0.0962, 0.9091, 0.1025, 0.8896, 0.09618, 0.8562, 0.09167, 0.8637, 0.08984, 0.921, 0.0962, 0.9091, 0.0962, 0.9091, 0.08984, 0.921, 0.08727, 0.9397, 0.09604, 0.9282, 0.1025, 0.8896, 0.0962, 0.9091, 0.09604, 0.9282, 0.1051, 0.8978, 0.09289, 0.922, 0.08547, 0.9037, 0.08838, 0.8947, 0.09289, 0.9098, 0.0832, 0.7851, 0.0852, 0.6882, 0.08826, 0.7701, 0.08706, 0.8288, 0.1028, 0.7897, 0.1003, 0.9136, 0.09742, 0.9004, 0.09882, 0.8341, 0.09308, 0.6755, 0.1011, 0.6892, 0.09774, 0.7728, 0.09299, 0.7641, 0.1001, 0.955, 0.09282, 0.9574, 0.09287, 0.9575, 0.1014, 0.962, 0.09282, 0.9574, 0.08553, 0.9459, 0.08436, 0.9493, 0.09287, 0.9575, 0.09289, 0.9502, 0.08416, 0.9433, 0.08547, 0.9037, 0.09289, 0.922, 0.1016, 0.9569, 0.09289, 0.9502, 0.09289, 0.922, 0.1003, 0.9136, 0.101, 0.7123, 0.1033, 0.827, 0.1052, 0.8143, 0.1025, 0.6852, 0.1033, 0.827, 0.1001, 0.955, 0.1014, 0.962, 0.1052, 0.8143, 0.1051, 0.8017, 0.1016, 0.9569, 0.1003, 0.9136, 0.1028, 0.7897, 0.1026, 0.6755, 0.1051, 0.8017, 0.1028, 0.7897, 0.1011, 0.6892, 0.08553, 0.9459, 0.08268, 0.8211, 0.08075, 0.809, 0.08436, 0.9493, 0.08268, 0.8211, 0.0854, 0.7108, 0.084, 0.6842, 0.08075, 0.809, 0.08087, 0.7965, 0.08377, 0.6747, 0.0852, 0.6882, 0.0832, 0.7851, 0.08416, 0.9433, 0.08087, 0.7965, 0.0832, 0.7851, 0.08547, 0.9037, 0.0852, 0.6882, 0.09308, 0.6755, 0.09299, 0.7641, 0.08826, 0.7701, 0.1011, 0.6892, 0.1028, 0.7897, 0.09882, 0.8341, 0.09774, 0.7728, 0.1003, 0.9136, 0.09289, 0.922, 0.09289, 0.9098, 0.09742, 0.9004, 0.08547, 0.9037, 0.0832, 0.7851, 0.08706, 0.8288, 0.08838, 0.8947, 0.09882, 0.8341, 0.09742, 0.9004, 0.09498, 0.887, 0.09557, 0.8623, 0.08706, 0.8288, 0.08826, 0.7701, 0.0908, 0.8325, 0.09024, 0.8595, 0.09289, 0.9098, 0.08838, 0.8947, 0.09081, 0.8844, 0.09289, 0.8942, 0.08826, 0.7701, 0.09299, 0.7641, 0.09293, 0.8258, 0.0908, 0.8325, 0.09774, 0.7728, 0.09882, 0.8341, 0.09557, 0.8623, 0.09504, 0.8345, 0.08838, 0.8947, 0.08706, 0.8288, 0.09024, 0.8595, 0.09081, 0.8844, 0.09742, 0.9004, 0.09289, 0.9098, 0.09289, 0.8942, 0.09498, 0.887, 0.09299, 0.7641, 0.09774, 0.7728, 0.09504, 0.8345, 0.09293, 0.8258, 0.09289, 0.8942, 0.0929, 0.8573, 0.09557, 0.8623, 0.09498, 0.887, 0.09504, 0.8345, 0.09557, 0.8623, 0.0929, 0.8573, 0.09293, 0.8258, 0.0908, 0.8325, 0.09293, 0.8258, 0.0929, 0.8573, 0.09024, 0.8595, 0.09289, 0.8942, 0.09081, 0.8844, 0.09024, 0.8595, 0.0929, 0.8573, 0.08454, 0.925, 0.08764, 0.9106, 0.08499, 0.9298, 0.08094, 0.9489, 0.08727, 0.9397, 0.08454, 0.925, 0.08094, 0.9489, 0.08519, 0.9436, 0.108, 0.8865, 0.1051, 0.8978, 0.1069, 0.8937, 0.1117, 0.9151, 0.1053, 0.8819, 0.108, 0.8865, 0.1117, 0.9151, 0.1082, 0.8918, 0.09604, 0.9282, 0.08727, 0.9397, 0.08519, 0.9436, 0.09608, 0.9369, 0.1051, 0.8978, 0.09604, 0.9282, 0.09608, 0.9369, 0.1069, 0.8937, 0.09649, 0.8982, 0.1053, 0.8819, 0.1082, 0.8918, 0.0965, 0.9224, 0.08764, 0.9106, 0.09649, 0.8982, 0.0965, 0.9224, 0.08499, 0.9298, 0.08436, 0.9493, 0.08075, 0.809, 0.08087, 0.7965, 0.08416, 0.9433, 0.08075, 0.809, 0.084, 0.6842, 0.08377, 0.6747, 0.08087, 0.7965, 0.1025, 0.6852, 0.1052, 0.8143, 0.1051, 0.8017, 0.1026, 0.6755, 0.1052, 0.8143, 0.1014, 0.962, 0.1016, 0.9569, 0.1051, 0.8017, 0.1014, 0.962, 0.09287, 0.9575, 0.09289, 0.9502, 0.1016, 0.9569, 0.09287, 0.9575, 0.08436, 0.9493, 0.08416, 0.9433, 0.09289, 0.9502, 0.08477, 0.698, 0.09387, 0.6604, 0.09386, 0.6608, 0.08454, 0.6885, 0.09387, 0.6604, 0.1033, 0.699, 0.1034, 0.6893, 0.09386, 0.6608, 0.08917, 0.7782, 0.0883, 0.8066, 0.08702, 0.8099, 0.08861, 0.7804, 0.0883, 0.8066, 0.08698, 0.8781, 0.08524, 0.8795, 0.08702, 0.8099, 0.08702, 0.8099, 0.08524, 0.8795, 0.08703, 0.8799, 0.08831, 0.8225, 0.08861, 0.7804, 0.08702, 0.8099, 0.08831, 0.8225, 0.08917, 0.8056, 0.08917, 0.8056, 0.08831, 0.8225, 0.09172, 0.8382, 0.09172, 0.8161, 0.08831, 0.8225, 0.08703, 0.8799, 0.09173, 0.8806, 0.09172, 0.8382, 0.09172, 0.8382, 0.09173, 0.8806, 0.09643, 0.8788, 0.09514, 0.8222, 0.09172, 0.8161, 0.09172, 0.8382, 0.09514, 0.8222, 0.09426, 0.8056, 0.09426, 0.8056, 0.09514, 0.8222, 0.09643, 0.8094, 0.09482, 0.7804, 0.09514, 0.8222, 0.09643, 0.8788, 0.09824, 0.8775, 0.09643, 0.8094, 0.09643, 0.8094, 0.09824, 0.8775, 0.09651, 0.8761, 0.09515, 0.8061, 0.09482, 0.7804, 0.09643, 0.8094, 0.09515, 0.8061, 0.09427, 0.7781, 0.09427, 0.7781, 0.09515, 0.8061, 0.09173, 0.8068, 0.09172, 0.7641, 0.09515, 0.8061, 0.09651, 0.8761, 0.09175, 0.8766, 0.09173, 0.8068, 0.09173, 0.8068, 0.09175, 0.8766, 0.08698, 0.8781, 0.0883, 0.8066, 0.09172, 0.7641, 0.09173, 0.8068, 0.0883, 0.8066, 0.08917, 0.7782, 0.08917, 0.8056, 0.09172, 0.8161, 0.09172, 0.7694, 0.08861, 0.7804, 0.09172, 0.8161, 0.09426, 0.8056, 0.09482, 0.7804, 0.09172, 0.7694, 0.09172, 0.7694, 0.09482, 0.7804, 0.09427, 0.7781, 0.09172, 0.7641, 0.08861, 0.7804, 0.09172, 0.7694, 0.09172, 0.7641, 0.08917, 0.7782, 0.09651, 0.8761, 0.09824, 0.8775, 0.1023, 0.9195, 0.09952, 0.9157, 0.09824, 0.8775, 0.09643, 0.8788, 0.09935, 0.9229, 0.1023, 0.9195, 0.1023, 0.9195, 0.09935, 0.9229, 0.1044, 0.9587, 0.1095, 0.9493, 0.09952, 0.9157, 0.1023, 0.9195, 0.1095, 0.9493, 0.1046, 0.9464, 0.08378, 0.7152, 0.09239, 0.6808, 0.09239, 0.6564, 0.08231, 0.6978, 0.09239, 0.6808, 0.101, 0.7152, 0.1025, 0.6978, 0.09239, 0.6564, 0.0924, 0.6546, 0.1028, 0.6913, 0.1011, 0.699, 0.09241, 0.6787, 0.08212, 0.6913, 0.0924, 0.6546, 0.09241, 0.6787, 0.08383, 0.699, 0.08703, 0.8799, 0.08524, 0.8795, 0.08117, 0.924, 0.08413, 0.925, 0.08524, 0.8795, 0.08698, 0.8781, 0.08401, 0.9213, 0.08117, 0.924, 0.08117, 0.924, 0.08401, 0.9213, 0.07908, 0.9587, 0.07407, 0.9603, 0.08413, 0.925, 0.08117, 0.924, 0.07407, 0.9603, 0.07911, 0.9596, 0.08698, 0.8781, 0.09175, 0.8766, 0.09178, 0.9172, 0.08401, 0.9213, 0.09175, 0.8766, 0.09651, 0.8761, 0.09952, 0.9157, 0.09178, 0.9172, 0.09178, 0.9172, 0.09952, 0.9157, 0.1046, 0.9464, 0.09187, 0.9479, 0.08401, 0.9213, 0.09178, 0.9172, 0.09187, 0.9479, 0.07908, 0.9587, 0.09643, 0.8788, 0.09173, 0.8806, 0.09175, 0.9238, 0.09935, 0.9229, 0.09173, 0.8806, 0.08703, 0.8799, 0.08413, 0.925, 0.09175, 0.9238, 0.09175, 0.9238, 0.08413, 0.925, 0.07911, 0.9596, 0.09155, 0.9416, 0.09935, 0.9229, 0.09175, 0.9238, 0.09155, 0.9416, 0.1044, 0.9587, 0.09229, 0.8626, 0.08339, 0.8524, 0.08691, 0.8457, 0.09229, 0.8545, 0.08083, 0.7702, 0.08383, 0.699, 0.08699, 0.756, 0.08541, 0.7997, 0.1038, 0.7702, 0.1012, 0.8524, 0.09768, 0.8457, 0.09923, 0.7997, 0.09241, 0.6787, 0.1011, 0.699, 0.09775, 0.756, 0.09237, 0.7492, 0.1008, 0.8789, 0.09223, 0.8784, 0.09227, 0.8801, 0.1025, 0.8893, 0.09223, 0.8784, 0.08353, 0.8782, 0.08209, 0.8893, 0.09227, 0.8801, 0.09229, 0.8786, 0.08182, 0.8795, 0.08339, 0.8524, 0.09229, 0.8626, 0.1028, 0.8795, 0.09229, 0.8786, 0.09229, 0.8626, 0.1012, 0.8524, 0.101, 0.7152, 0.1046, 0.7959, 0.107, 0.7878, 0.1025, 0.6978, 0.1046, 0.7959, 0.1008, 0.8789, 0.1025, 0.8893, 0.107, 0.7878, 0.1067, 0.7791, 0.1028, 0.8795, 0.1012, 0.8524, 0.1038, 0.7702, 0.1028, 0.6913, 0.1067, 0.7791, 0.1038, 0.7702, 0.1011, 0.699, 0.08353, 0.8782, 0.08007, 0.7959, 0.07771, 0.7878, 0.08209, 0.8893, 0.08007, 0.7959, 0.08378, 0.7152, 0.08231, 0.6978, 0.07771, 0.7878, 0.07785, 0.7791, 0.08212, 0.6913, 0.08383, 0.699, 0.08083, 0.7702, 0.08182, 0.8795, 0.07785, 0.7791, 0.08083, 0.7702, 0.08339, 0.8524, 0.08383, 0.699, 0.09241, 0.6787, 0.09237, 0.7492, 0.08699, 0.756, 0.1011, 0.699, 0.1038, 0.7702, 0.09923, 0.7997, 0.09775, 0.756, 0.1012, 0.8524, 0.09229, 0.8626, 0.09229, 0.8545, 0.09768, 0.8457, 0.08339, 0.8524, 0.08083, 0.7702, 0.08541, 0.7997, 0.08691, 0.8457, 0.09923, 0.7997, 0.09768, 0.8457, 0.09476, 0.8378, 0.09545, 0.8205, 0.08541, 0.7997, 0.08699, 0.756, 0.08984, 0.8011, 0.08916, 0.8205, 0.09229, 0.8545, 0.08691, 0.8457, 0.08983, 0.8378, 0.09229, 0.8437, 0.08699, 0.756, 0.09237, 0.7492, 0.09232, 0.7955, 0.08984, 0.8011, 0.09775, 0.756, 0.09923, 0.7997, 0.09545, 0.8205, 0.09479, 0.8011, 0.08691, 0.8457, 0.08541, 0.7997, 0.08916, 0.8205, 0.08983, 0.8378, 0.09768, 0.8457, 0.09229, 0.8545, 0.09229, 0.8437, 0.09476, 0.8378, 0.09237, 0.7492, 0.09775, 0.756, 0.09479, 0.8011, 0.09232, 0.7955, 0.09229, 0.8437, 0.0923, 0.818, 0.09545, 0.8205, 0.09476, 0.8378, 0.09479, 0.8011, 0.09545, 0.8205, 0.0923, 0.818, 0.09232, 0.7955, 0.08984, 0.8011, 0.09232, 0.7955, 0.0923, 0.818, 0.08916, 0.8205, 0.09229, 0.8437, 0.08983, 0.8378, 0.08916, 0.8205, 0.0923, 0.818, 0.07407, 0.9603, 0.07908, 0.9587, 0.07551, 0.9878, 0.06845, 0.9827, 0.07911, 0.9596, 0.07407, 0.9603, 0.06845, 0.9827, 0.07503, 0.975, 0.1095, 0.9493, 0.1044, 0.9587, 0.108, 0.974, 0.1152, 0.965, 0.1046, 0.9464, 0.1095, 0.9493, 0.1152, 0.965, 0.1083, 0.9706, 0.09155, 0.9416, 0.07911, 0.9596, 0.07503, 0.975, 0.09159, 0.9496, 0.1044, 0.9587, 0.09155, 0.9416, 0.09159, 0.9496, 0.108, 0.974, 0.09187, 0.9479, 0.1046, 0.9464, 0.1083, 0.9706, 0.0919, 0.9653, 0.07908, 0.9587, 0.09187, 0.9479, 0.0919, 0.9653, 0.07551, 0.9878, 0.08209, 0.8893, 0.07771, 0.7878, 0.07785, 0.7791, 0.08182, 0.8795, 0.07771, 0.7878, 0.08231, 0.6978, 0.08212, 0.6913, 0.07785, 0.7791, 0.1025, 0.6978, 0.107, 0.7878, 0.1067, 0.7791, 0.1028, 0.6913, 0.107, 0.7878, 0.1025, 0.8893, 0.1028, 0.8795, 0.1067, 0.7791, 0.1025, 0.8893, 0.09227, 0.8801, 0.09229, 0.8786, 0.1028, 0.8795, 0.09227, 0.8801, 0.08209, 0.8893, 0.08182, 0.8795, 0.09229, 0.8786, 0.08231, 0.6978, 0.09239, 0.6564, 0.0924, 0.6546, 0.08212, 0.6913, 0.09239, 0.6564, 0.1025, 0.6978, 0.1028, 0.6913, 0.0924, 0.6546, 0.08888, 0.7651, 0.08768, 0.8095, 0.08597, 0.8164, 0.0882, 0.7819, 0.08768, 0.8095, 0.08643, 0.8851, 0.08416, 0.8867, 0.08597, 0.8164, 0.08597, 0.8164, 0.08416, 0.8867, 0.08631, 0.8941, 0.08766, 0.8365, 0.0882, 0.7819, 0.08597, 0.8164, 0.08766, 0.8365, 0.08888, 0.8113, 0.08888, 0.8113, 0.08766, 0.8365, 0.09219, 0.8433, 0.09218, 0.8085, 0.08766, 0.8365, 0.08631, 0.8941, 0.09219, 0.8972, 0.09219, 0.8433, 0.09219, 0.8433, 0.09219, 0.8972, 0.09808, 0.8972, 0.09671, 0.8383, 0.09218, 0.8085, 0.09219, 0.8433, 0.09671, 0.8383, 0.09549, 0.8121, 0.09549, 0.8121, 0.09671, 0.8383, 0.09842, 0.8182, 0.09617, 0.7828, 0.09671, 0.8383, 0.09808, 0.8972, 0.1003, 0.8905, 0.09842, 0.8182, 0.09842, 0.8182, 0.1003, 0.8905, 0.09807, 0.8889, 0.09673, 0.8111, 0.09617, 0.7828, 0.09842, 0.8182, 0.09673, 0.8111, 0.09549, 0.7658, 0.09549, 0.7658, 0.09673, 0.8111, 0.09222, 0.8072, 0.09219, 0.7528, 0.09673, 0.8111, 0.09807, 0.8889, 0.09227, 0.887, 0.09222, 0.8072, 0.09222, 0.8072, 0.09227, 0.887, 0.08643, 0.8851, 0.08768, 0.8095, 0.09219, 0.7528, 0.09222, 0.8072, 0.08768, 0.8095, 0.08888, 0.7651, 0.08888, 0.8113, 0.09218, 0.8085, 0.09218, 0.7697, 0.0882, 0.7819, 0.09218, 0.8085, 0.09549, 0.8121, 0.09617, 0.7828, 0.09218, 0.7697, 0.09218, 0.7697, 0.09617, 0.7828, 0.09549, 0.7658, 0.09219, 0.7528, 0.0882, 0.7819, 0.09218, 0.7697, 0.09219, 0.7528, 0.08888, 0.7651, 0.09807, 0.8889, 0.1003, 0.8905, 0.1035, 0.9296, 0.09991, 0.9229, 0.1003, 0.8905, 0.09808, 0.8972, 0.1007, 0.945, 0.1035, 0.9296, 0.1035, 0.9296, 0.1007, 0.945, 0.1044, 0.963, 0.108, 0.9476, 0.09991, 0.9229, 0.1035, 0.9296, 0.108, 0.9476, 0.1038, 0.9509, 0.08341, 0.6861, 0.0939, 0.6656, 0.09439, 0.6491, 0.08059, 0.6705, 0.0939, 0.6656, 0.1046, 0.6851, 0.1068, 0.67, 0.09439, 0.6491, 0.09438, 0.6493, 0.1073, 0.6647, 0.1048, 0.6722, 0.09368, 0.6652, 0.08003, 0.6649, 0.09438, 0.6493, 0.09368, 0.6652, 0.08185, 0.6724, 0.08631, 0.8941, 0.08416, 0.8867, 0.08097, 0.9235, 0.0837, 0.9405, 0.08416, 0.8867, 0.08643, 0.8851, 0.08465, 0.916, 0.08097, 0.9235, 0.08097, 0.9235, 0.08465, 0.916, 0.08087, 0.937, 0.07649, 0.9382, 0.0837, 0.9405, 0.08097, 0.9235, 0.07649, 0.9382, 0.08006, 0.9553, 0.08643, 0.8851, 0.09227, 0.887, 0.09231, 0.9184, 0.08465, 0.916, 0.09227, 0.887, 0.09807, 0.8889, 0.09991, 0.9229, 0.09231, 0.9184, 0.09231, 0.9184, 0.09991, 0.9229, 0.1038, 0.9509, 0.09238, 0.9552, 0.08465, 0.916, 0.09231, 0.9184, 0.09238, 0.9552, 0.08087, 0.937, 0.09808, 0.8972, 0.09219, 0.8972, 0.09222, 0.9429, 0.1007, 0.945, 0.09219, 0.8972, 0.08631, 0.8941, 0.0837, 0.9405, 0.09222, 0.9429, 0.09222, 0.9429, 0.0837, 0.9405, 0.08006, 0.9553, 0.09201, 0.9589, 0.1007, 0.945, 0.09222, 0.9429, 0.09201, 0.9589, 0.1044, 0.963, 0.09364, 0.8038, 0.08229, 0.7953, 0.08659, 0.7896, 0.09352, 0.7968, 0.07748, 0.7269, 0.08185, 0.6724, 0.08477, 0.718, 0.08375, 0.7519, 0.1054, 0.7259, 0.1047, 0.7947, 0.1004, 0.7894, 0.1007, 0.7513, 0.09368, 0.6652, 0.1048, 0.6722, 0.09818, 0.7176, 0.09148, 0.7139, 0.1053, 0.8185, 0.09429, 0.8243, 0.09437, 0.8243, 0.1077, 0.8214, 0.09429, 0.8243, 0.08318, 0.8198, 0.08111, 0.8217, 0.09437, 0.8243, 0.09422, 0.8201, 0.08064, 0.8182, 0.08229, 0.7953, 0.09364, 0.8038, 0.1079, 0.8179, 0.09422, 0.8201, 0.09364, 0.8038, 0.1047, 0.7947, 0.1046, 0.6851, 0.1067, 0.7465, 0.1093, 0.7394, 0.1068, 0.67, 0.1067, 0.7465, 0.1053, 0.8185, 0.1077, 0.8214, 0.1093, 0.7394, 0.1087, 0.7322, 0.1079, 0.8179, 0.1047, 0.7947, 0.1054, 0.7259, 0.1073, 0.6647, 0.1087, 0.7322, 0.1054, 0.7259, 0.1048, 0.6722, 0.08318, 0.8198, 0.0775, 0.748, 0.07418, 0.7409, 0.08111, 0.8217, 0.0775, 0.748, 0.08341, 0.6861, 0.08059, 0.6705, 0.07418, 0.7409, 0.07416, 0.7336, 0.08003, 0.6649, 0.08185, 0.6724, 0.07748, 0.7269, 0.08064, 0.8182, 0.07416, 0.7336, 0.07748, 0.7269, 0.08229, 0.7953, 0.08185, 0.6724, 0.09368, 0.6652, 0.09148, 0.7139, 0.08477, 0.718, 0.1048, 0.6722, 0.1054, 0.7259, 0.1007, 0.7513, 0.09818, 0.7176, 0.1047, 0.7947, 0.09364, 0.8038, 0.09352, 0.7968, 0.1004, 0.7894, 0.08229, 0.7953, 0.07748, 0.7269, 0.08375, 0.7519, 0.08659, 0.7896, 0.1007, 0.7513, 0.1004, 0.7894, 0.09636, 0.7829, 0.09661, 0.7686, 0.08375, 0.7519, 0.08477, 0.718, 0.08923, 0.7533, 0.08869, 0.7688, 0.09352, 0.7968, 0.08659, 0.7896, 0.09009, 0.783, 0.09336, 0.7878, 0.08477, 0.718, 0.09148, 0.7139, 0.09223, 0.7489, 0.08923, 0.7533, 0.09818, 0.7176, 0.1007, 0.7513, 0.09661, 0.7686, 0.09522, 0.753, 0.08659, 0.7896, 0.08375, 0.7519, 0.08869, 0.7688, 0.09009, 0.783, 0.1004, 0.7894, 0.09352, 0.7968, 0.09336, 0.7878, 0.09636, 0.7829, 0.09148, 0.7139, 0.09818, 0.7176, 0.09522, 0.753, 0.09223, 0.7489, 0.09336, 0.7878, 0.0926, 0.7668, 0.09661, 0.7686, 0.09636, 0.7829, 0.09522, 0.753, 0.09661, 0.7686, 0.0926, 0.7668, 0.09223, 0.7489, 0.08923, 0.7533, 0.09223, 0.7489, 0.0926, 0.7668, 0.08869, 0.7688, 0.09336, 0.7878, 0.09009, 0.783, 0.08869, 0.7688, 0.0926, 0.7668, 0.07649, 0.9382, 0.08087, 0.937, 0.07745, 0.9509, 0.07163, 0.9561, 0.08006, 0.9553, 0.07649, 0.9382, 0.07163, 0.9561, 0.07706, 0.9583, 0.108, 0.9476, 0.1044, 0.963, 0.1069, 0.9667, 0.1129, 0.9686, 0.1038, 0.9509, 0.108, 0.9476, 0.1129, 0.9686, 0.1073, 0.9721, 0.09201, 0.9589, 0.08006, 0.9553, 0.07706, 0.9583, 0.09206, 0.9664, 0.1044, 0.963, 0.09201, 0.9589, 0.09206, 0.9664, 0.1069, 0.9667, 0.09238, 0.9552, 0.1038, 0.9509, 0.1073, 0.9721, 0.09242, 0.9873, 0.08087, 0.937, 0.09238, 0.9552, 0.09242, 0.9873, 0.07745, 0.9509, 0.08111, 0.8217, 0.07418, 0.7409, 0.07416, 0.7336, 0.08064, 0.8182, 0.07418, 0.7409, 0.08059, 0.6705, 0.08003, 0.6649, 0.07416, 0.7336, 0.1068, 0.67, 0.1093, 0.7394, 0.1087, 0.7322, 0.1073, 0.6647, 0.1093, 0.7394, 0.1077, 0.8214, 0.1079, 0.8179, 0.1087, 0.7322, 0.1077, 0.8214, 0.09437, 0.8243, 0.09422, 0.8201, 0.1079, 0.8179, 0.09437, 0.8243, 0.08111, 0.8217, 0.08064, 0.8182, 0.09422, 0.8201, 0.08059, 0.6705, 0.09439, 0.6491, 0.09438, 0.6493, 0.08003, 0.6649, 0.09439, 0.6491, 0.1068, 0.67, 0.1073, 0.6647, 0.09438, 0.6493, 0.09354, 0.6988, 0.09254, 0.7632, 0.09118, 0.7709, 0.093, 0.7193, 0.09254, 0.7632, 0.09175, 0.8564, 0.09001, 0.8618, 0.09118, 0.7709, 0.09118, 0.7709, 0.09001, 0.8618, 0.09167, 0.8637, 0.09256, 0.7908, 0.093, 0.7193, 0.09118, 0.7709, 0.09256, 0.7908, 0.09354, 0.7563, 0.09354, 0.7563, 0.09256, 0.7908, 0.09619, 0.7935, 0.09619, 0.751, 0.09256, 0.7908, 0.09167, 0.8637, 0.09618, 0.8562, 0.09619, 0.7935, 0.09619, 0.7935, 0.09618, 0.8562, 0.1007, 0.8454, 0.09982, 0.7826, 0.09619, 0.751, 0.09619, 0.7935, 0.09982, 0.7826, 0.09883, 0.7532, 0.09883, 0.7532, 0.09982, 0.7826, 0.1012, 0.7586, 0.09938, 0.7146, 0.09982, 0.7826, 0.1007, 0.8454, 0.1024, 0.8348, 0.1012, 0.7586, 0.1012, 0.7586, 0.1024, 0.8348, 0.1008, 0.8366, 0.09986, 0.7519, 0.09938, 0.7146, 0.1012, 0.7586, 0.09986, 0.7519, 0.09883, 0.6942, 0.09883, 0.6942, 0.09986, 0.7519, 0.09621, 0.7543, 0.09619, 0.68, 0.09986, 0.7519, 0.1008, 0.8366, 0.09631, 0.8447, 0.09621, 0.7543, 0.09621, 0.7543, 0.09631, 0.8447, 0.09175, 0.8564, 0.09254, 0.7632, 0.09619, 0.68, 0.09621, 0.7543, 0.09254, 0.7632, 0.09354, 0.6988, 0.09354, 0.7563, 0.09619, 0.751, 0.09619, 0.701, 0.093, 0.7193, 0.09619, 0.751, 0.09883, 0.7532, 0.09938, 0.7146, 0.09619, 0.701, 0.09619, 0.701, 0.09938, 0.7146, 0.09883, 0.6942, 0.09619, 0.68, 0.093, 0.7193, 0.09619, 0.701, 0.09619, 0.68, 0.09354, 0.6988, 0.1008, 0.8366, 0.1024, 0.8348, 0.1047, 0.8699, 0.1022, 0.8666, 0.1024, 0.8348, 0.1007, 0.8454, 0.1025, 0.8896, 0.1047, 0.8699, 0.1047, 0.8699, 0.1025, 0.8896, 0.1051, 0.8978, 0.108, 0.8865, 0.1022, 0.8666, 0.1047, 0.8699, 0.108, 0.8865, 0.1053, 0.8819, 0.0854, 0.7108, 0.09311, 0.676, 0.09309, 0.6464, 0.084, 0.6842, 0.09311, 0.676, 0.101, 0.7123, 0.1025, 0.6852, 0.09309, 0.6464, 0.09386, 0.6608, 0.1034, 0.6893, 0.1018, 0.703, 0.09385, 0.6893, 0.08454, 0.6885, 0.09386, 0.6608, 0.09385, 0.6893, 0.08597, 0.702, 0.09167, 0.8637, 0.09001, 0.8618, 0.08774, 0.9073, 0.08984, 0.921, 0.09001, 0.8618, 0.09175, 0.8564, 0.09047, 0.8891, 0.08774, 0.9073, 0.08774, 0.9073, 0.09047, 0.8891, 0.08764, 0.9106, 0.08454, 0.925, 0.08984, 0.921, 0.08774, 0.9073, 0.08454, 0.925, 0.08727, 0.9397, 0.09175, 0.8564, 0.09631, 0.8447, 0.09639, 0.8728, 0.09047, 0.8891, 0.09631, 0.8447, 0.1008, 0.8366, 0.1022, 0.8666, 0.09639, 0.8728, 0.09639, 0.8728, 0.1022, 0.8666, 0.1053, 0.8819, 0.09649, 0.8982, 0.09047, 0.8891, 0.09639, 0.8728, 0.09649, 0.8982, 0.08764, 0.9106, 0.1007, 0.8454, 0.09618, 0.8562, 0.0962, 0.9091, 0.1025, 0.8896, 0.09618, 0.8562, 0.09167, 0.8637, 0.08984, 0.921, 0.0962, 0.9091, 0.0962, 0.9091, 0.08984, 0.921, 0.08727, 0.9397, 0.09604, 0.9282, 0.1025, 0.8896, 0.0962, 0.9091, 0.09604, 0.9282, 0.1051, 0.8978, 0.09289, 0.922, 0.08547, 0.9037, 0.08838, 0.8947, 0.09289, 0.9098, 0.0832, 0.7851, 0.0852, 0.6882, 0.08826, 0.7701, 0.08706, 0.8288, 0.1028, 0.7897, 0.1003, 0.9136, 0.09742, 0.9004, 0.09882, 0.8341, 0.09308, 0.6755, 0.1011, 0.6892, 0.09774, 0.7728, 0.09299, 0.7641, 0.1001, 0.955, 0.09282, 0.9574, 0.09287, 0.9575, 0.1014, 0.962, 0.09282, 0.9574, 0.08553, 0.9459, 0.08436, 0.9493, 0.09287, 0.9575, 0.09289, 0.9502, 0.08416, 0.9433, 0.08547, 0.9037, 0.09289, 0.922, 0.1016, 0.9569, 0.09289, 0.9502, 0.09289, 0.922, 0.1003, 0.9136, 0.101, 0.7123, 0.1033, 0.827, 0.1052, 0.8143, 0.1025, 0.6852, 0.1033, 0.827, 0.1001, 0.955, 0.1014, 0.962, 0.1052, 0.8143, 0.1051, 0.8017, 0.1016, 0.9569, 0.1003, 0.9136, 0.1028, 0.7897, 0.1026, 0.6755, 0.1051, 0.8017, 0.1028, 0.7897, 0.1011, 0.6892, 0.08553, 0.9459, 0.08268, 0.8211, 0.08075, 0.809, 0.08436, 0.9493, 0.08268, 0.8211, 0.0854, 0.7108, 0.084, 0.6842, 0.08075, 0.809, 0.08087, 0.7965, 0.08377, 0.6747, 0.0852, 0.6882, 0.0832, 0.7851, 0.08416, 0.9433, 0.08087, 0.7965, 0.0832, 0.7851, 0.08547, 0.9037, 0.0852, 0.6882, 0.09308, 0.6755, 0.09299, 0.7641, 0.08826, 0.7701, 0.1011, 0.6892, 0.1028, 0.7897, 0.09882, 0.8341, 0.09774, 0.7728, 0.1003, 0.9136, 0.09289, 0.922, 0.09289, 0.9098, 0.09742, 0.9004, 0.08547, 0.9037, 0.0832, 0.7851, 0.08706, 0.8288, 0.08838, 0.8947, 0.09882, 0.8341, 0.09742, 0.9004, 0.09498, 0.887, 0.09557, 0.8623, 0.08706, 0.8288, 0.08826, 0.7701, 0.0908, 0.8325, 0.09024, 0.8595, 0.09289, 0.9098, 0.08838, 0.8947, 0.09081, 0.8844, 0.09289, 0.8942, 0.08826, 0.7701, 0.09299, 0.7641, 0.09293, 0.8258, 0.0908, 0.8325, 0.09774, 0.7728, 0.09882, 0.8341, 0.09557, 0.8623, 0.09504, 0.8345, 0.08838, 0.8947, 0.08706, 0.8288, 0.09024, 0.8595, 0.09081, 0.8844, 0.09742, 0.9004, 0.09289, 0.9098, 0.09289, 0.8942, 0.09498, 0.887, 0.09299, 0.7641, 0.09774, 0.7728, 0.09504, 0.8345, 0.09293, 0.8258, 0.09289, 0.8942, 0.0929, 0.8573, 0.09557, 0.8623, 0.09498, 0.887, 0.09504, 0.8345, 0.09557, 0.8623, 0.0929, 0.8573, 0.09293, 0.8258, 0.0908, 0.8325, 0.09293, 0.8258, 0.0929, 0.8573, 0.09024, 0.8595, 0.09289, 0.8942, 0.09081, 0.8844, 0.09024, 0.8595, 0.0929, 0.8573, 0.08454, 0.925, 0.08764, 0.9106, 0.08499, 0.9298, 0.08094, 0.9489, 0.08727, 0.9397, 0.08454, 0.925, 0.08094, 0.9489, 0.08519, 0.9436, 0.108, 0.8865, 0.1051, 0.8978, 0.1069, 0.8937, 0.1117, 0.9151, 0.1053, 0.8819, 0.108, 0.8865, 0.1117, 0.9151, 0.1082, 0.8918, 0.09604, 0.9282, 0.08727, 0.9397, 0.08519, 0.9436, 0.09608, 0.9369, 0.1051, 0.8978, 0.09604, 0.9282, 0.09608, 0.9369, 0.1069, 0.8937, 0.09649, 0.8982, 0.1053, 0.8819, 0.1082, 0.8918, 0.0965, 0.9224, 0.08764, 0.9106, 0.09649, 0.8982, 0.0965, 0.9224, 0.08499, 0.9298, 0.08436, 0.9493, 0.08075, 0.809, 0.08087, 0.7965, 0.08416, 0.9433, 0.08075, 0.809, 0.084, 0.6842, 0.08377, 0.6747, 0.08087, 0.7965, 0.1025, 0.6852, 0.1052, 0.8143, 0.1051, 0.8017, 0.1026, 0.6755, 0.1052, 0.8143, 0.1014, 0.962, 0.1016, 0.9569, 0.1051, 0.8017, 0.1014, 0.962, 0.09287, 0.9575, 0.09289, 0.9502, 0.1016, 0.9569, 0.09287, 0.9575, 0.08436, 0.9493, 0.08416, 0.9433, 0.09289, 0.9502, 0.08477, 0.698, 0.09387, 0.6604, 0.09386, 0.6608, 0.08454, 0.6885, 0.09387, 0.6604, 0.1033, 0.699, 0.1034, 0.6893, 0.09386, 0.6608, 0.09354, 0.6988, 0.09254, 0.7632, 0.09118, 0.7709, 0.093, 0.7193, 0.09254, 0.7632, 0.09175, 0.8564, 0.09001, 0.8618, 0.09118, 0.7709, 0.09118, 0.7709, 0.09001, 0.8618, 0.09167, 0.8637, 0.09256, 0.7908, 0.093, 0.7193, 0.09118, 0.7709, 0.09256, 0.7908, 0.09354, 0.7563, 0.09354, 0.7563, 0.09256, 0.7908, 0.09619, 0.7935, 0.09619, 0.751, 0.09256, 0.7908, 0.09167, 0.8637, 0.09618, 0.8562, 0.09619, 0.7935, 0.09619, 0.7935, 0.09618, 0.8562, 0.1007, 0.8454, 0.09982, 0.7826, 0.09619, 0.751, 0.09619, 0.7935, 0.09982, 0.7826, 0.09883, 0.7532, 0.09883, 0.7532, 0.09982, 0.7826, 0.1012, 0.7586, 0.09938, 0.7146, 0.09982, 0.7826, 0.1007, 0.8454, 0.1024, 0.8348, 0.1012, 0.7586, 0.1012, 0.7586, 0.1024, 0.8348, 0.1008, 0.8366, 0.09986, 0.7519, 0.09938, 0.7146, 0.1012, 0.7586, 0.09986, 0.7519, 0.09883, 0.6942, 0.09883, 0.6942, 0.09986, 0.7519, 0.09621, 0.7543, 0.09619, 0.68, 0.09986, 0.7519, 0.1008, 0.8366, 0.09631, 0.8447, 0.09621, 0.7543, 0.09621, 0.7543, 0.09631, 0.8447, 0.09175, 0.8564, 0.09254, 0.7632, 0.09619, 0.68, 0.09621, 0.7543, 0.09254, 0.7632, 0.09354, 0.6988, 0.09354, 0.7563, 0.09619, 0.751, 0.09619, 0.701, 0.093, 0.7193, 0.09619, 0.751, 0.09883, 0.7532, 0.09938, 0.7146, 0.09619, 0.701, 0.09619, 0.701, 0.09938, 0.7146, 0.09883, 0.6942, 0.09619, 0.68, 0.093, 0.7193, 0.09619, 0.701, 0.09619, 0.68, 0.09354, 0.6988, 0.1008, 0.8366, 0.1024, 0.8348, 0.1047, 0.8699, 0.1022, 0.8666, 0.1024, 0.8348, 0.1007, 0.8454, 0.1025, 0.8896, 0.1047, 0.8699, 0.1047, 0.8699, 0.1025, 0.8896, 0.1051, 0.8978, 0.108, 0.8865, 0.1022, 0.8666, 0.1047, 0.8699, 0.108, 0.8865, 0.1053, 0.8819, 0.0854, 0.7108, 0.09311, 0.676, 0.09309, 0.6464, 0.084, 0.6842, 0.09311, 0.676, 0.101, 0.7123, 0.1025, 0.6852, 0.09309, 0.6464, 0.09386, 0.6608, 0.1034, 0.6893, 0.1018, 0.703, 0.09385, 0.6893, 0.08454, 0.6885, 0.09386, 0.6608, 0.09385, 0.6893, 0.08597, 0.702, 0.09167, 0.8637, 0.09001, 0.8618, 0.08774, 0.9073, 0.08984, 0.921, 0.09001, 0.8618, 0.09175, 0.8564, 0.09047, 0.8891, 0.08774, 0.9073, 0.08774, 0.9073, 0.09047, 0.8891, 0.08764, 0.9106, 0.08454, 0.925, 0.08984, 0.921, 0.08774, 0.9073, 0.08454, 0.925, 0.08727, 0.9397, 0.09175, 0.8564, 0.09631, 0.8447, 0.09639, 0.8728, 0.09047, 0.8891, 0.09631, 0.8447, 0.1008, 0.8366, 0.1022, 0.8666, 0.09639, 0.8728, 0.09639, 0.8728, 0.1022, 0.8666, 0.1053, 0.8819, 0.09649, 0.8982, 0.09047, 0.8891, 0.09639, 0.8728, 0.09649, 0.8982, 0.08764, 0.9106, 0.1007, 0.8454, 0.09618, 0.8562, 0.0962, 0.9091, 0.1025, 0.8896, 0.09618, 0.8562, 0.09167, 0.8637, 0.08984, 0.921, 0.0962, 0.9091, 0.0962, 0.9091, 0.08984, 0.921, 0.08727, 0.9397, 0.09604, 0.9282, 0.1025, 0.8896, 0.0962, 0.9091, 0.09604, 0.9282, 0.1051, 0.8978, 0.09289, 0.922, 0.08547, 0.9037, 0.08838, 0.8947, 0.09289, 0.9098, 0.0832, 0.7851, 0.0852, 0.6882, 0.08826, 0.7701, 0.08706, 0.8288, 0.1028, 0.7897, 0.1003, 0.9136, 0.09742, 0.9004, 0.09882, 0.8341, 0.09308, 0.6755, 0.1011, 0.6892, 0.09774, 0.7728, 0.09299, 0.7641, 0.1001, 0.955, 0.09282, 0.9574, 0.09287, 0.9575, 0.1014, 0.962, 0.09282, 0.9574, 0.08553, 0.9459, 0.08436, 0.9493, 0.09287, 0.9575, 0.09289, 0.9502, 0.08416, 0.9433, 0.08547, 0.9037, 0.09289, 0.922, 0.1016, 0.9569, 0.09289, 0.9502, 0.09289, 0.922, 0.1003, 0.9136, 0.101, 0.7123, 0.1033, 0.827, 0.1052, 0.8143, 0.1025, 0.6852, 0.1033, 0.827, 0.1001, 0.955, 0.1014, 0.962, 0.1052, 0.8143, 0.1051, 0.8017, 0.1016, 0.9569, 0.1003, 0.9136, 0.1028, 0.7897, 0.1026, 0.6755, 0.1051, 0.8017, 0.1028, 0.7897, 0.1011, 0.6892, 0.08553, 0.9459, 0.08268, 0.8211, 0.08075, 0.809, 0.08436, 0.9493, 0.08268, 0.8211, 0.0854, 0.7108, 0.084, 0.6842, 0.08075, 0.809, 0.08087, 0.7965, 0.08377, 0.6747, 0.0852, 0.6882, 0.0832, 0.7851, 0.08416, 0.9433, 0.08087, 0.7965, 0.0832, 0.7851, 0.08547, 0.9037, 0.0852, 0.6882, 0.09308, 0.6755, 0.09299, 0.7641, 0.08826, 0.7701, 0.1011, 0.6892, 0.1028, 0.7897, 0.09882, 0.8341, 0.09774, 0.7728, 0.1003, 0.9136, 0.09289, 0.922, 0.09289, 0.9098, 0.09742, 0.9004, 0.08547, 0.9037, 0.0832, 0.7851, 0.08706, 0.8288, 0.08838, 0.8947, 0.09882, 0.8341, 0.09742, 0.9004, 0.09498, 0.887, 0.09557, 0.8623, 0.08706, 0.8288, 0.08826, 0.7701, 0.0908, 0.8325, 0.09024, 0.8595, 0.09289, 0.9098, 0.08838, 0.8947, 0.09081, 0.8844, 0.09289, 0.8942, 0.08826, 0.7701, 0.09299, 0.7641, 0.09293, 0.8258, 0.0908, 0.8325, 0.09774, 0.7728, 0.09882, 0.8341, 0.09557, 0.8623, 0.09504, 0.8345, 0.08838, 0.8947, 0.08706, 0.8288, 0.09024, 0.8595, 0.09081, 0.8844, 0.09742, 0.9004, 0.09289, 0.9098, 0.09289, 0.8942, 0.09498, 0.887, 0.09299, 0.7641, 0.09774, 0.7728, 0.09504, 0.8345, 0.09293, 0.8258, 0.09289, 0.8942, 0.0929, 0.8573, 0.09557, 0.8623, 0.09498, 0.887, 0.09504, 0.8345, 0.09557, 0.8623, 0.0929, 0.8573, 0.09293, 0.8258, 0.0908, 0.8325, 0.09293, 0.8258, 0.0929, 0.8573, 0.09024, 0.8595, 0.09289, 0.8942, 0.09081, 0.8844, 0.09024, 0.8595, 0.0929, 0.8573, 0.08454, 0.925, 0.08764, 0.9106, 0.08499, 0.9298, 0.08094, 0.9489, 0.08727, 0.9397, 0.08454, 0.925, 0.08094, 0.9489, 0.08519, 0.9436, 0.108, 0.8865, 0.1051, 0.8978, 0.1069, 0.8937, 0.1117, 0.9151, 0.1053, 0.8819, 0.108, 0.8865, 0.1117, 0.9151, 0.1082, 0.8918, 0.09604, 0.9282, 0.08727, 0.9397, 0.08519, 0.9436, 0.09608, 0.9369, 0.1051, 0.8978, 0.09604, 0.9282, 0.09608, 0.9369, 0.1069, 0.8937, 0.09649, 0.8982, 0.1053, 0.8819, 0.1082, 0.8918, 0.0965, 0.9224, 0.08764, 0.9106, 0.09649, 0.8982, 0.0965, 0.9224, 0.08499, 0.9298, 0.08436, 0.9493, 0.08075, 0.809, 0.08087, 0.7965, 0.08416, 0.9433, 0.08075, 0.809, 0.084, 0.6842, 0.08377, 0.6747, 0.08087, 0.7965, 0.1025, 0.6852, 0.1052, 0.8143, 0.1051, 0.8017, 0.1026, 0.6755, 0.1052, 0.8143, 0.1014, 0.962, 0.1016, 0.9569, 0.1051, 0.8017, 0.1014, 0.962, 0.09287, 0.9575, 0.09289, 0.9502, 0.1016, 0.9569, 0.09287, 0.9575, 0.08436, 0.9493, 0.08416, 0.9433, 0.09289, 0.9502, 0.08477, 0.698, 0.09387, 0.6604, 0.09386, 0.6608, 0.08454, 0.6885, 0.09387, 0.6604, 0.1033, 0.699, 0.1034, 0.6893, 0.09386, 0.6608, 0.08888, 0.7651, 0.08768, 0.8095, 0.08597, 0.8164, 0.0882, 0.7819, 0.08768, 0.8095, 0.08643, 0.8851, 0.08416, 0.8867, 0.08597, 0.8164, 0.08597, 0.8164, 0.08416, 0.8867, 0.08631, 0.8941, 0.08766, 0.8365, 0.0882, 0.7819, 0.08597, 0.8164, 0.08766, 0.8365, 0.08888, 0.8113, 0.08888, 0.8113, 0.08766, 0.8365, 0.09219, 0.8433, 0.09218, 0.8085, 0.08766, 0.8365, 0.08631, 0.8941, 0.09219, 0.8972, 0.09219, 0.8433, 0.09219, 0.8433, 0.09219, 0.8972, 0.09808, 0.8972, 0.09671, 0.8383, 0.09218, 0.8085, 0.09219, 0.8433, 0.09671, 0.8383, 0.09549, 0.8121, 0.09549, 0.8121, 0.09671, 0.8383, 0.09842, 0.8182, 0.09617, 0.7828, 0.09671, 0.8383, 0.09808, 0.8972, 0.1003, 0.8905, 0.09842, 0.8182, 0.09842, 0.8182, 0.1003, 0.8905, 0.09807, 0.8889, 0.09673, 0.8111, 0.09617, 0.7828, 0.09842, 0.8182, 0.09673, 0.8111, 0.09549, 0.7658, 0.09549, 0.7658, 0.09673, 0.8111, 0.09222, 0.8072, 0.09219, 0.7528, 0.09673, 0.8111, 0.09807, 0.8889, 0.09227, 0.887, 0.09222, 0.8072, 0.09222, 0.8072, 0.09227, 0.887, 0.08643, 0.8851, 0.08768, 0.8095, 0.09219, 0.7528, 0.09222, 0.8072, 0.08768, 0.8095, 0.08888, 0.7651, 0.08888, 0.8113, 0.09218, 0.8085, 0.09218, 0.7697, 0.0882, 0.7819, 0.09218, 0.8085, 0.09549, 0.8121, 0.09617, 0.7828, 0.09218, 0.7697, 0.09218, 0.7697, 0.09617, 0.7828, 0.09549, 0.7658, 0.09219, 0.7528, 0.0882, 0.7819, 0.09218, 0.7697, 0.09219, 0.7528, 0.08888, 0.7651, 0.09807, 0.8889, 0.1003, 0.8905, 0.1035, 0.9296, 0.09991, 0.9229, 0.1003, 0.8905, 0.09808, 0.8972, 0.1007, 0.945, 0.1035, 0.9296, 0.1035, 0.9296, 0.1007, 0.945, 0.1044, 0.963, 0.108, 0.9476, 0.09991, 0.9229, 0.1035, 0.9296, 0.108, 0.9476, 0.1038, 0.9509, 0.08341, 0.6861, 0.0939, 0.6656, 0.09439, 0.6491, 0.08059, 0.6705, 0.0939, 0.6656, 0.1046, 0.6851, 0.1068, 0.67, 0.09439, 0.6491, 0.09438, 0.6493, 0.1073, 0.6647, 0.1048, 0.6722, 0.09368, 0.6652, 0.08003, 0.6649, 0.09438, 0.6493, 0.09368, 0.6652, 0.08185, 0.6724, 0.08631, 0.8941, 0.08416, 0.8867, 0.08097, 0.9235, 0.0837, 0.9405, 0.08416, 0.8867, 0.08643, 0.8851, 0.08465, 0.916, 0.08097, 0.9235, 0.08097, 0.9235, 0.08465, 0.916, 0.08087, 0.937, 0.07649, 0.9382, 0.0837, 0.9405, 0.08097, 0.9235, 0.07649, 0.9382, 0.08006, 0.9553, 0.08643, 0.8851, 0.09227, 0.887, 0.09231, 0.9184, 0.08465, 0.916, 0.09227, 0.887, 0.09807, 0.8889, 0.09991, 0.9229, 0.09231, 0.9184, 0.09231, 0.9184, 0.09991, 0.9229, 0.1038, 0.9509, 0.09238, 0.9552, 0.08465, 0.916, 0.09231, 0.9184, 0.09238, 0.9552, 0.08087, 0.937, 0.09808, 0.8972, 0.09219, 0.8972, 0.09222, 0.9429, 0.1007, 0.945, 0.09219, 0.8972, 0.08631, 0.8941, 0.0837, 0.9405, 0.09222, 0.9429, 0.09222, 0.9429, 0.0837, 0.9405, 0.08006, 0.9553, 0.09201, 0.9589, 0.1007, 0.945, 0.09222, 0.9429, 0.09201, 0.9589, 0.1044, 0.963, 0.09364, 0.8038, 0.08229, 0.7953, 0.08659, 0.7896, 0.09352, 0.7968, 0.07748, 0.7269, 0.08185, 0.6724, 0.08477, 0.718, 0.08375, 0.7519, 0.1054, 0.7259, 0.1047, 0.7947, 0.1004, 0.7894, 0.1007, 0.7513, 0.09368, 0.6652, 0.1048, 0.6722, 0.09818, 0.7176, 0.09148, 0.7139, 0.1053, 0.8185, 0.09429, 0.8243, 0.09437, 0.8243, 0.1077, 0.8214, 0.09429, 0.8243, 0.08318, 0.8198, 0.08111, 0.8217, 0.09437, 0.8243, 0.09422, 0.8201, 0.08064, 0.8182, 0.08229, 0.7953, 0.09364, 0.8038, 0.1079, 0.8179, 0.09422, 0.8201, 0.09364, 0.8038, 0.1047, 0.7947, 0.1046, 0.6851, 0.1067, 0.7465, 0.1093, 0.7394, 0.1068, 0.67, 0.1067, 0.7465, 0.1053, 0.8185, 0.1077, 0.8214, 0.1093, 0.7394, 0.1087, 0.7322, 0.1079, 0.8179, 0.1047, 0.7947, 0.1054, 0.7259, 0.1073, 0.6647, 0.1087, 0.7322, 0.1054, 0.7259, 0.1048, 0.6722, 0.08318, 0.8198, 0.0775, 0.748, 0.07418, 0.7409, 0.08111, 0.8217, 0.0775, 0.748, 0.08341, 0.6861, 0.08059, 0.6705, 0.07418, 0.7409, 0.07416, 0.7336, 0.08003, 0.6649, 0.08185, 0.6724, 0.07748, 0.7269, 0.08064, 0.8182, 0.07416, 0.7336, 0.07748, 0.7269, 0.08229, 0.7953, 0.08185, 0.6724, 0.09368, 0.6652, 0.09148, 0.7139, 0.08477, 0.718, 0.1048, 0.6722, 0.1054, 0.7259, 0.1007, 0.7513, 0.09818, 0.7176, 0.1047, 0.7947, 0.09364, 0.8038, 0.09352, 0.7968, 0.1004, 0.7894, 0.08229, 0.7953, 0.07748, 0.7269, 0.08375, 0.7519, 0.08659, 0.7896, 0.1007, 0.7513, 0.1004, 0.7894, 0.09636, 0.7829, 0.09661, 0.7686, 0.08375, 0.7519, 0.08477, 0.718, 0.08923, 0.7533, 0.08869, 0.7688, 0.09352, 0.7968, 0.08659, 0.7896, 0.09009, 0.783, 0.09336, 0.7878, 0.08477, 0.718, 0.09148, 0.7139, 0.09223, 0.7489, 0.08923, 0.7533, 0.09818, 0.7176, 0.1007, 0.7513, 0.09661, 0.7686, 0.09522, 0.753, 0.08659, 0.7896, 0.08375, 0.7519, 0.08869, 0.7688, 0.09009, 0.783, 0.1004, 0.7894, 0.09352, 0.7968, 0.09336, 0.7878, 0.09636, 0.7829, 0.09148, 0.7139, 0.09818, 0.7176, 0.09522, 0.753, 0.09223, 0.7489, 0.09336, 0.7878, 0.0926, 0.7668, 0.09661, 0.7686, 0.09636, 0.7829, 0.09522, 0.753, 0.09661, 0.7686, 0.0926, 0.7668, 0.09223, 0.7489, 0.08923, 0.7533, 0.09223, 0.7489, 0.0926, 0.7668, 0.08869, 0.7688, 0.09336, 0.7878, 0.09009, 0.783, 0.08869, 0.7688, 0.0926, 0.7668, 0.07649, 0.9382, 0.08087, 0.937, 0.07745, 0.9509, 0.07163, 0.9561, 0.08006, 0.9553, 0.07649, 0.9382, 0.07163, 0.9561, 0.07706, 0.9583, 0.108, 0.9476, 0.1044, 0.963, 0.1069, 0.9667, 0.1129, 0.9686, 0.1038, 0.9509, 0.108, 0.9476, 0.1129, 0.9686, 0.1073, 0.9721, 0.09201, 0.9589, 0.08006, 0.9553, 0.07706, 0.9583, 0.09206, 0.9664, 0.1044, 0.963, 0.09201, 0.9589, 0.09206, 0.9664, 0.1069, 0.9667, 0.09238, 0.9552, 0.1038, 0.9509, 0.1073, 0.9721, 0.09242, 0.9873, 0.08087, 0.937, 0.09238, 0.9552, 0.09242, 0.9873, 0.07745, 0.9509, 0.08111, 0.8217, 0.07418, 0.7409, 0.07416, 0.7336, 0.08064, 0.8182, 0.07418, 0.7409, 0.08059, 0.6705, 0.08003, 0.6649, 0.07416, 0.7336, 0.1068, 0.67, 0.1093, 0.7394, 0.1087, 0.7322, 0.1073, 0.6647, 0.1093, 0.7394, 0.1077, 0.8214, 0.1079, 0.8179, 0.1087, 0.7322, 0.1077, 0.8214, 0.09437, 0.8243, 0.09422, 0.8201, 0.1079, 0.8179, 0.09437, 0.8243, 0.08111, 0.8217, 0.08064, 0.8182, 0.09422, 0.8201, 0.08059, 0.6705, 0.09439, 0.6491, 0.09438, 0.6493, 0.08003, 0.6649, 0.09439, 0.6491, 0.1068, 0.67, 0.1073, 0.6647, 0.09438, 0.6493])
me_cube_009.materials.append(mat_material)
me_cube_009.update()

# ---- objects
ob_cube_008 = bpy.data.objects.new('Cube.008', me_cube_009)

# ---- transforms, parenting, visibility, modifiers, constraints
ob_cube_008.location = (-2.384e-07, 7.451e-08, -2.384e-07)
ob_cube_008.rotation_euler = (-0.05341, -0.06947, -0.9295)
ob_cube_008.scale = (0.3861, 0.3861, 0.3861)

# ---- collection membership
col_collection.objects.link(ob_cube_008)

# ---- scene / render settings (as saved in the file)
scene.frame_start = 1; scene.frame_end = 250; scene.frame_set(1)
scene.render.engine = 'BLENDER_EEVEE_NEXT'
scene.render.resolution_x = 1437
scene.render.resolution_y = 1095
scene.cycles.sampling_pattern = 'TABULATED_SOBOL'
scene.eevee.ray_tracing_options.trace_max_roughness = 0.0
scene.view_settings.view_transform = 'Standard'
bpy.context.view_layer.update()

# ---- added for rendering (the .blend has no active camera and no usable light): camera, sun
cam_auto = bpy.data.cameras.new('AutoCamera')
cam_auto.lens = 50.0
cam_auto.sensor_width = 36.0
cam_auto.clip_end = 1000.0
ob_auto_camera = bpy.data.objects.new('AutoCamera', cam_auto)
scene.collection.objects.link(ob_auto_camera)
ob_auto_camera.location = (25.9975, -33.8166, 20.6862)
ob_auto_camera.rotation_euler = (1.09748, -7.21219e-08, 0.694738)
scene.camera = ob_auto_camera
light_auto_sun = bpy.data.lights.new('AutoSun', 'SUN')
light_auto_sun.energy = 3.0
light_auto_sun.angle = 0.0523599
ob_auto_sun = bpy.data.objects.new('AutoSun', light_auto_sun)
scene.collection.objects.link(ob_auto_sun)
ob_auto_sun.rotation_euler = (0.872665, 0.174533, 0.523599)
bpy.context.view_layer.update()
